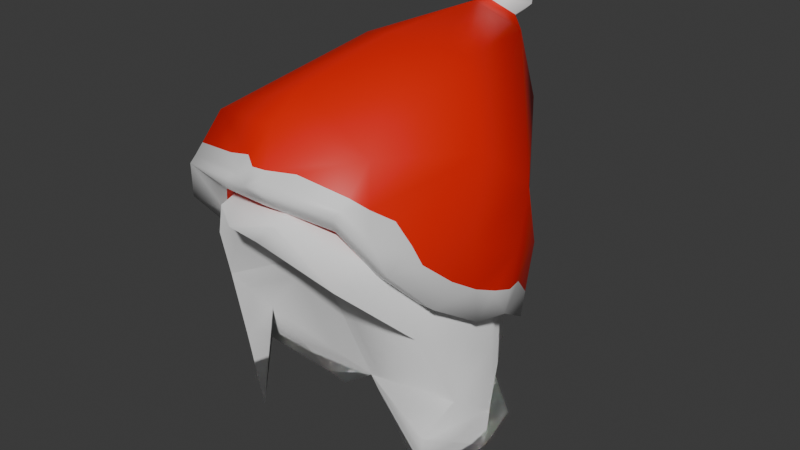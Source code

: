 # Source: girlHair1.blend  (saved by Blender 4.0.36; exported with 4.5.12 LTS)
import bpy
from mathutils import Matrix  # noqa: F401  (used for matrix-valued properties, if any)

bpy.ops.wm.read_factory_settings(use_empty=True)
scene = bpy.context.scene
scene.name = 'Scene'

# ---- collections
col_collection = bpy.data.collections.new('Collection'); scene.collection.children.link(col_collection)

# ---- materials (node trees are filled in below, after node groups)
mat_hair = bpy.data.materials.new('hair')
mat_hair.use_transparent_shadow = False
mat_hair.diffuse_color = (1.0, 1.0, 1.0, 1.0)
mat_hat_white = bpy.data.materials.new('hat_white')
mat_hat_white.use_transparent_shadow = False
mat_hat_red = bpy.data.materials.new('hat_red')
mat_hat_red.use_transparent_shadow = False

# ---- material node trees
mat_hair.use_nodes = True; mat_hair.node_tree.nodes.clear()
_N = mat_hair.node_tree.nodes; _L = mat_hair.node_tree.links
n0 = _N.new('ShaderNodeBsdfPrincipled'); n0.name = 'Principled BSDF'; n0.location = (10, 300)
n0.inputs[0].default_value = (1.0, 1.0, 1.0, 1.0)
n0.inputs[1].default_value = 1.0
n0.inputs[2].default_value = 1.0
n1 = _N.new('ShaderNodeOutputMaterial'); n1.name = 'Material Output'; n1.location = (320, 270)
_L.new(n0.outputs[0], n1.inputs[0])
n1.is_active_output = True
mat_hat_white.use_nodes = True; mat_hat_white.node_tree.nodes.clear()
_N = mat_hat_white.node_tree.nodes; _L = mat_hat_white.node_tree.links
n0 = _N.new('ShaderNodeBsdfPrincipled'); n0.name = 'Principled BSDF'; n0.location = (10, 300)
n1 = _N.new('ShaderNodeOutputMaterial'); n1.name = 'Material Output'; n1.location = (320, 270)
n2 = _N.new('ShaderNodeMix'); n2.name = 'Mix'; n2.location = (-340, 210)
n2.label = 'Color Factor'
n2.data_type = 'RGBA'
n2.blend_type = 'MULTIPLY'
n2.inputs[0].default_value = 1.0
n2.inputs[7].default_value = (0.8, 0.8, 0.8, 1.0)
n3 = _N.new('ShaderNodeVertexColor'); n3.name = 'Color Attribute'; n3.location = (-650, -30)
_L.new(n0.outputs[0], n1.inputs[0])
_L.new(n2.outputs[2], n0.inputs[0])
_L.new(n3.outputs[0], n2.inputs[6])
n1.is_active_output = True
mat_hat_red.use_nodes = True; mat_hat_red.node_tree.nodes.clear()
_N = mat_hat_red.node_tree.nodes; _L = mat_hat_red.node_tree.links
n0 = _N.new('ShaderNodeBsdfPrincipled'); n0.name = 'Principled BSDF'; n0.location = (10, 300)
n1 = _N.new('ShaderNodeOutputMaterial'); n1.name = 'Material Output'; n1.location = (320, 270)
n2 = _N.new('ShaderNodeMix'); n2.name = 'Mix'; n2.location = (-340, 210)
n2.label = 'Color Factor'
n2.data_type = 'RGBA'
n2.blend_type = 'MULTIPLY'
n2.inputs[0].default_value = 1.0
n2.inputs[7].default_value = (0.8001, 0.008581, 0.0, 1.0)
n3 = _N.new('ShaderNodeVertexColor'); n3.name = 'Color Attribute'; n3.location = (-650, -30)
_L.new(n0.outputs[0], n1.inputs[0])
_L.new(n2.outputs[2], n0.inputs[0])
_L.new(n3.outputs[0], n2.inputs[6])
n1.is_active_output = True

# ---- world
world_world = bpy.data.worlds.new('World'); scene.world = world_world
world_world.use_nodes = True; world_world.node_tree.nodes.clear()
_N = world_world.node_tree.nodes; _L = world_world.node_tree.links
n0 = _N.new('ShaderNodeOutputWorld'); n0.name = 'World Output'; n0.location = (300, 300)
n1 = _N.new('ShaderNodeBackground'); n1.name = 'Background'; n1.location = (10, 300)
n1.inputs[0].default_value = (0.05088, 0.05088, 0.05088, 1.0)
_L.new(n1.outputs[0], n0.inputs[0])
n0.is_active_output = True
world_world.color = (0.05088, 0.05088, 0.05088)
world_world.use_sun_shadow = False
world_world.sun_shadow_jitter_overblur = 0.0

# ---- meshes
me_cube_001 = bpy.data.meshes.new('Cube.001')
me_cube_001.from_pydata([(-0.07543, -0.00951, 0.8197), (-0.09402, 0.01091, 0.8488), (-0.0986, 0.01502, 0.8025), (0.003088, -0.01669, 0.9932), (0.02759, 0.0387, 0.976), (0.003088, 0.03935, 0.9856), (-0.001345, -0.08465, 0.9522), (0.01588, -0.08558, 0.9681), (-0.02068, -0.08763, 0.9571), (-0.0497, 0.07246, 0.7768), (0.01216, -0.001667, 0.8218), (-0.0449, 0.03347, 0.7705), (-0.04561, 0.07399, 0.8124), (0.006981, 0.09918, 0.7779), (-0.04051, -0.06374, 0.9384), (-0.04569, -0.07147, 0.9575), (-0.06062, -0.06191, 0.93), (0.04105, 0.07155, 0.9296), (0.0002305, 0.09744, 0.8834), (0.003088, 0.07522, 0.944), (-0.07823, 0.04616, 0.7894), (0.05313, -0.07837, 0.9354), (0.05192, -0.05463, 0.9595), (-0.07644, 0.03708, 0.8255), (-0.09626, 0.01492, 0.8913), (-0.06533, 0.06154, 0.8863), (-0.03968, 0.06214, 0.9421), (-0.08245, 0.03227, 0.9151), (-0.07032, 0.03098, 0.9473), (-0.0671, -0.001173, 0.9586), (-0.04835, 0.08325, 0.8733), (0.00686, 0.09524, 0.8473), (0.04467, 0.08608, 0.8109), (0.08337, 0.03339, 0.7772), (0.07421, 0.07422, 0.7765), (0.0747, 0.0499, 0.8453), (0.0861, -0.00984, 0.8802), (0.08558, -0.006812, 0.836), (0.07613, -0.02165, 0.9323), (0.05452, -0.0113, 0.9695), (0.06465, -0.04168, 0.9508), (-0.04687, -0.0113, 0.975), (0.08501, 0.03251, 0.8938), (0.06455, 0.07144, 0.8738), (0.03219, 0.07217, 0.7899), (0.0003241, 0.1128, 0.8201), (0.07023, 0.01514, 0.9417), (-0.07007, -0.04696, 0.89), (-0.03555, 0.0444, 0.9719), (0.08194, 0.03873, 0.8031), (0.06163, 0.08092, 0.8331), (-0.02316, -0.006691, 0.8119), (-0.03387, -0.04527, 0.8766), (-0.05633, -0.04878, 0.8487), (-0.06059, -0.03394, 0.7816), (-0.07764, -0.03637, 0.9028), (0.06822, -0.0164, 0.8039), (0.00884, -0.04762, 0.9314), (0.06441, -0.007294, 0.7572), (-0.06918, 0.06449, 0.9063), (-0.05878, 0.07637, 0.9067), (-0.07954, -0.02654, 0.8534), (0.07748, -0.03559, 0.8933), (0.09001, -0.03414, 0.9182), (-0.009312, -0.07604, 0.9728), (0.09457, 0.003464, 0.8938), (0.08084, -0.06437, 0.9502), (0.05961, -0.07706, 0.9889), (0.01171, -0.08854, 0.9962), (0.0978, 0.02761, 0.8899), (0.05344, 0.09457, 0.8486), (0.08481, 0.06609, 0.8643), (0.0004657, -0.09333, 0.9919), (-0.04407, -0.0674, 0.9675), (0.0004657, 0.1074, 0.8407), (-0.08908, -0.03414, 0.9182), (-0.09364, 0.003464, 0.8938), (0.01024, -0.07604, 0.9728), (-0.07991, -0.06437, 0.9502), (-0.05867, -0.07706, 0.9889), (-0.01078, -0.08854, 0.9962), (-0.09687, 0.02761, 0.8899), (-0.05251, 0.09457, 0.8486), (-0.08387, 0.06609, 0.8643), (0.045, -0.0674, 0.9675), (-0.06458, 0.04735, 0.8738), (-0.04039, 0.06931, 0.8617), (0.05821, -0.0827, 0.9857), (-0.0746, 0.01767, 0.8935), (0.01314, -0.09391, 0.9927), (-0.07056, -0.06839, 0.9705), (-0.05728, -0.0827, 0.9857), (-0.06152, -0.05326, 0.94), (-0.07211, -0.0009503, 0.8966), (-0.0686, -0.02995, 0.9154), (0.0004657, 0.07917, 0.8556), (0.0004657, -0.0756, 0.9722), (0.06551, 0.04735, 0.8738), (0.07149, -0.06839, 0.9705), (0.04132, 0.06931, 0.8617), (0.07553, 0.01767, 0.8935), (0.06245, -0.05326, 0.94), (-0.01221, -0.09391, 0.9927), (0.07304, -0.0009503, 0.8966), (0.06953, -0.02995, 0.9154), (-0.0008501, 0.1518, 1.031), (0.0005867, 0.1659, 1.028), (-0.003417, 0.1366, 1.064), (0.02644, 0.1491, 1.047), (-0.02911, 0.1544, 1.045), (0.001348, 0.177, 1.042), (-0.001604, 0.1554, 1.069), (0.02007, 0.1606, 1.054), (-0.0209, 0.1645, 1.052), (0.001167, 0.1812, 1.06), (9.183e-05, 0.1733, 1.069), (0.0112, 0.1758, 1.064), (-0.01001, 0.1778, 1.064), (0.07078, 0.08743, 0.8717), (0.09162, 0.05048, 0.9008), (0.08448, 0.07059, 0.8816), (-0.06563, -0.06206, 0.9883), (-0.08063, -0.05056, 0.9586), (0.02788, 0.1098, 0.8603), (-0.006671, -0.0818, 1.005), (0.0945, 0.0005534, 0.9182), (0.05315, 0.1021, 0.8606), (0.0004657, -0.08581, 1.001), (0.07447, -0.04995, 0.9768), (-0.09437, 0.01454, 0.9048), (0.06715, -0.06282, 0.9862), (0.009426, -0.08479, 1.001), (-0.07243, -0.05684, 0.9744), (-0.0902, -0.02627, 0.9257), (-0.05889, -0.07085, 0.9948), (-0.09293, -0.004166, 0.9162), (-0.03514, -0.04719, 0.9711), (0.08497, 0.01498, 0.9989), (0.06039, -0.05414, 1.011), (-0.00735, -0.0541, 0.9753), (-0.009312, -0.07604, 0.9728), (0.0004657, -0.04492, 1.036), (0.0004657, -0.07006, 1.02), (-0.0007493, 0.1488, 1.02), (-0.004067, 0.1245, 1.049), (0.03022, 0.132, 1.034), (0.05264, 0.115, 0.8813), (0.0004657, 0.1261, 0.8728), (0.05155, 0.1202, 0.9266), (0.04646, 0.05185, 1.039), (0.006124, 0.02713, 1.052), (0.09442, -0.003009, 0.948), (0.097, 0.04028, 0.9304), (0.08861, 0.06119, 0.9635), (0.08386, 0.07916, 0.9146), (0.0004657, 0.1254, 0.9928), (0.04735, 0.1254, 0.9928), (0.0004657, 0.1202, 0.9266), (-0.04407, -0.0674, 0.9675), (-0.08404, 0.01498, 0.9989), (0.01024, -0.07604, 0.9728), (-0.05946, -0.05414, 1.011), (-0.03523, 0.1383, 1.032), (-0.05171, 0.115, 0.8813), (-0.05062, 0.1202, 0.9266), (-0.03421, 0.05185, 1.039), (-0.09349, -0.003009, 0.948), (-0.09607, 0.04028, 0.9304), (-0.08768, 0.06119, 0.9635), (-0.08293, 0.07916, 0.9146), (-0.04642, 0.1254, 0.9928), (0.045, -0.0674, 0.9675), (-0.06458, 0.04735, 0.8738), (-0.04039, 0.06931, 0.8617), (-0.0746, 0.01767, 0.8935), (-0.06152, -0.05326, 0.94), (-0.07211, -0.0009503, 0.8966), (-0.0686, -0.02995, 0.9154), (0.0004657, 0.07917, 0.8556), (0.0004657, -0.0756, 0.9722), (0.06551, 0.04735, 0.8738), (0.04132, 0.06931, 0.8617), (0.07553, 0.01767, 0.8935), (0.06245, -0.05326, 0.94), (0.07304, -0.0009503, 0.8966), (0.06953, -0.02995, 0.9154), (-0.00294, 0.1365, 1.05), (0.01866, 0.1413, 1.04), (-0.02257, 0.1452, 1.039), (0.008282, -0.0541, 0.9753), (0.03607, -0.04719, 0.9711), (-0.05153, 0.04454, 0.8962), (-0.03219, 0.0621, 0.8865), (-0.05954, 0.02081, 0.912), (-0.04908, -0.03589, 0.9491), (-0.05755, 0.005928, 0.9144), (-0.05474, -0.01726, 0.9294), (0.0004657, 0.06998, 0.8817), (0.0004657, -0.05374, 0.9749), (0.05246, 0.04454, 0.8962), (0.03312, 0.0621, 0.8865), (0.06047, 0.02081, 0.912), (0.05002, -0.03589, 0.9491), (0.05848, 0.005928, 0.9144), (0.05567, -0.01726, 0.9294), (-0.08391, -0.04626, 0.9495), (-0.09184, 0.04623, 0.8988), (-0.02529, -0.07829, 1.0), (-0.02756, 0.1094, 0.86), (0.08615, -0.04039, 0.9493), (0.092, -0.02013, 0.9316), (-0.09661, 0.03178, 0.9032), (-0.08356, 0.07042, 0.8809), (0.0004657, 0.1156, 0.8548), (0.0975, 0.0324, 0.9052), (-0.05217, 0.1033, 0.8625), (-0.09358, 0.001186, 0.9129), (-0.06981, 0.08749, 0.8717), (0.09561, 0.01917, 0.9094), (0.0598, -0.07135, 0.9943), (0.02705, -0.0777, 1.001), (0.08186, -0.04478, 0.9622)], [], [(0, 1, 2), (3, 4, 5), (6, 7, 8), (9, 10, 11), (12, 13, 9), (14, 15, 16), (17, 18, 19), (2, 20, 11), (7, 21, 22), (11, 20, 9), (20, 23, 12), (24, 25, 23), (26, 27, 28), (24, 16, 29), (30, 18, 31), (32, 33, 34), (35, 36, 37), (14, 8, 15), (38, 39, 40), (22, 3, 7), (21, 40, 22), (15, 3, 41), (17, 42, 43), (4, 19, 5), (44, 33, 10), (31, 32, 45), (21, 38, 40), (17, 4, 46), (16, 47, 14), (48, 19, 26), (49, 50, 35), (28, 48, 26), (29, 28, 24), (46, 4, 39), (51, 52, 0), (12, 31, 45), (53, 0, 54), (1, 55, 24), (48, 29, 41), (56, 33, 49), (28, 27, 24), (23, 1, 24), (40, 39, 22), (27, 25, 24), (6, 57, 21), (10, 37, 57), (10, 56, 37), (10, 33, 58), (47, 57, 14), (10, 9, 44), (11, 10, 2), (51, 2, 10), (2, 23, 20), (41, 16, 15), (26, 59, 27), (9, 20, 12), (32, 13, 45), (25, 60, 30), (14, 57, 6), (37, 49, 35), (15, 8, 7), (29, 16, 41), (0, 61, 1), (23, 30, 12), (10, 52, 51), (13, 44, 9), (13, 34, 44), (0, 52, 54), (24, 55, 16), (47, 61, 53), (62, 57, 37), (52, 53, 54), (62, 36, 38), (21, 57, 62), (48, 3, 5), (60, 59, 26), (60, 19, 18), (27, 59, 25), (43, 31, 18), (43, 35, 50), (42, 38, 36), (3, 39, 4), (12, 45, 13), (17, 43, 18), (7, 6, 21), (30, 60, 18), (32, 49, 33), (35, 42, 36), (14, 6, 8), (38, 46, 39), (22, 39, 3), (15, 7, 3), (17, 46, 42), (4, 17, 19), (44, 34, 33), (31, 50, 32), (21, 62, 38), (16, 55, 47), (48, 5, 19), (49, 32, 50), (12, 30, 31), (53, 61, 0), (1, 61, 55), (48, 28, 29), (56, 58, 33), (10, 58, 56), (47, 52, 57), (51, 0, 2), (2, 1, 23), (32, 34, 13), (25, 59, 60), (37, 56, 49), (23, 25, 30), (10, 57, 52), (47, 55, 61), (52, 47, 53), (62, 37, 36), (48, 41, 3), (60, 26, 19), (43, 50, 31), (43, 42, 35), (42, 46, 38), (66, 63, 210), (66, 210, 209), (65, 218, 125), (69, 214, 218), (69, 218, 65), (72, 89, 68), (67, 219, 220), (67, 220, 68), (71, 118, 120), (63, 65, 125), (63, 125, 210), (69, 71, 120), (69, 120, 119), (78, 205, 133), (78, 133, 75), (76, 216, 129), (81, 76, 129), (81, 129, 211), (72, 80, 102), (79, 80, 207), (79, 207, 134), (83, 212, 217), (76, 75, 133), (133, 135, 216), (133, 216, 76), (81, 206, 212), (81, 212, 83), (98, 67, 87), (67, 68, 89), (90, 91, 79), (79, 102, 80), (87, 66, 98), (89, 87, 67), (91, 90, 78), (102, 79, 91), (187, 105, 106), (187, 106, 108), (186, 187, 108), (186, 108, 107), (106, 109, 113), (106, 113, 110), (109, 107, 111), (109, 111, 113), (188, 186, 107), (188, 107, 109), (105, 188, 109), (105, 109, 106), (111, 112, 116), (111, 116, 115), (110, 113, 117), (110, 117, 114), (107, 108, 112), (107, 112, 111), (108, 106, 110), (108, 110, 112), (114, 115, 116), (114, 117, 115), (112, 110, 114), (112, 114, 116), (113, 111, 115), (113, 115, 117), (69, 65, 103), (69, 103, 100), (82, 74, 95), (82, 95, 86), (89, 72, 96), (89, 96, 77), (78, 75, 94), (78, 94, 92), (81, 83, 85), (81, 85, 88), (91, 78, 92), (91, 92, 73), (70, 71, 97), (70, 97, 99), (63, 66, 101), (63, 101, 104), (102, 91, 73), (102, 73, 64), (71, 69, 100), (71, 100, 97), (65, 63, 104), (65, 104, 103), (72, 102, 64), (72, 64, 96), (83, 82, 86), (83, 86, 85), (87, 89, 77), (87, 77, 84), (66, 87, 84), (66, 84, 101), (74, 70, 99), (74, 99, 95), (76, 81, 88), (76, 88, 93), (93, 94, 75), (93, 75, 76), (126, 118, 71), (126, 71, 70), (132, 122, 78), (132, 78, 90), (128, 130, 98), (220, 131, 68), (213, 123, 70), (213, 70, 74), (209, 221, 66), (215, 208, 82), (211, 206, 81), (130, 219, 67), (130, 67, 98), (131, 127, 72), (131, 72, 68), (217, 215, 82), (217, 82, 83), (121, 132, 90), (124, 207, 80), (208, 213, 74), (208, 74, 82), (122, 205, 78), (221, 128, 98), (221, 98, 66), (134, 121, 90), (134, 90, 79), (127, 124, 80), (127, 80, 72), (123, 126, 70), (119, 214, 69), (137, 138, 130), (137, 130, 128), (138, 141, 142), (162, 144, 186), (162, 186, 188), (137, 128, 221), (146, 147, 148), (138, 219, 130), (138, 142, 131), (138, 131, 220), (138, 149, 150), (153, 145, 137), (153, 154, 148), (148, 155, 156), (147, 146, 126), (147, 126, 123), (148, 154, 146), (153, 148, 156), (148, 147, 157), (149, 138, 137), (149, 137, 145), (149, 145, 144), (156, 143, 145), (153, 156, 145), (141, 138, 150), (150, 149, 144), (143, 156, 155), (155, 148, 157), (142, 127, 131), (147, 123, 213), (146, 118, 126), (154, 152, 214), (154, 214, 119), (153, 137, 151), (151, 137, 221), (151, 221, 209), (152, 153, 151), (152, 154, 153), (159, 132, 121), (159, 121, 161), (161, 142, 141), (145, 143, 105), (145, 105, 187), (159, 122, 132), (163, 164, 147), (161, 121, 134), (161, 207, 124), (161, 124, 142), (161, 150, 165), (168, 159, 162), (168, 164, 169), (164, 170, 155), (147, 208, 215), (147, 215, 163), (164, 163, 169), (168, 170, 164), (164, 157, 147), (165, 159, 161), (165, 162, 159), (165, 144, 162), (170, 162, 143), (168, 162, 170), (141, 150, 161), (150, 144, 165), (143, 155, 170), (155, 157, 164), (142, 124, 127), (147, 213, 208), (163, 215, 217), (169, 206, 211), (169, 211, 167), (168, 166, 159), (166, 205, 122), (166, 122, 159), (167, 166, 168), (167, 168, 169), (143, 162, 188), (143, 188, 105), (144, 145, 187), (144, 187, 186), (172, 173, 192), (172, 192, 191), (175, 177, 196), (175, 196, 194), (180, 182, 201), (180, 201, 199), (173, 178, 197), (173, 197, 192), (171, 160, 189), (171, 189, 190), (140, 158, 136), (140, 136, 139), (179, 140, 139), (179, 139, 198), (183, 171, 190), (183, 190, 202), (178, 181, 200), (178, 200, 197), (184, 185, 204), (184, 204, 203), (158, 175, 194), (158, 194, 136), (181, 180, 199), (181, 199, 200), (160, 179, 198), (160, 198, 189), (182, 184, 203), (182, 203, 201), (174, 172, 191), (174, 191, 193), (185, 183, 202), (185, 202, 204), (195, 176, 174), (195, 174, 193), (196, 177, 176), (196, 176, 195), (220, 219, 138), (211, 129, 167), (134, 207, 161), (216, 135, 166), (135, 133, 166), (119, 120, 154), (129, 216, 166), (129, 166, 167), (217, 212, 169), (217, 169, 163), (133, 205, 166), (218, 214, 152), (212, 206, 169), (210, 125, 151), (125, 218, 152), (125, 152, 151), (120, 118, 146), (120, 146, 154), (209, 210, 151)])
me_cube_001.polygons.foreach_set('use_smooth', [True] * 384)
me_cube_001.polygons.foreach_set('material_index', [0, 0, 0, 0, 0, 0, 0, 0, 0, 0, 0, 0, 0, 0, 0, 0, 0, 0, 0, 0, 0, 0, 0, 0, 0, 0, 0, 0, 0, 0, 0, 0, 0, 0, 0, 0, 0, 0, 0, 0, 0, 0, 0, 0, 0, 0, 0, 0, 0, 0, 0, 0, 0, 0, 0, 0, 0, 0, 0, 0, 0, 0, 0, 0, 0, 0, 0, 0, 0, 0, 0, 0, 0, 0, 0, 0, 0, 0, 0, 0, 0, 0, 0, 0, 0, 0, 0, 0, 0, 0, 0, 0, 0, 0, 0, 0, 0, 0, 0, 0, 0, 0, 0, 0, 0, 0, 0, 0, 0, 0, 0, 0, 0, 0, 0, 0, 0, 0, 0, 0, 0, 0, 1, 1, 1, 1, 1, 1, 1, 1, 1, 1, 1, 1, 1, 1, 1, 1, 1, 1, 1, 1, 1, 1, 1, 1, 1, 1, 1, 1, 1, 1, 1, 1, 1, 1, 1, 1, 1, 1, 1, 1, 1, 1, 1, 1, 1, 1, 1, 1, 1, 1, 1, 1, 1, 1, 1, 1, 1, 1, 1, 1, 1, 1, 1, 1, 1, 1, 1, 1, 1, 1, 1, 1, 1, 1, 1, 1, 1, 1, 1, 1, 1, 1, 1, 1, 1, 1, 1, 1, 1, 1, 1, 1, 1, 1, 1, 1, 1, 1, 1, 1, 1, 1, 1, 1, 1, 1, 1, 1, 1, 1, 1, 1, 1, 1, 1, 1, 1, 1, 1, 1, 1, 1, 1, 1, 1, 1, 1, 2, 2, 2, 2, 2, 2, 2, 2, 2, 2, 2, 2, 2, 2, 2, 2, 2, 2, 2, 2, 2, 2, 2, 2, 2, 2, 2, 2, 2, 2, 2, 2, 2, 2, 2, 2, 2, 2, 2, 2, 2, 2, 2, 2, 2, 2, 2, 2, 2, 2, 2, 2, 2, 2, 2, 2, 2, 2, 2, 2, 2, 2, 2, 2, 2, 2, 2, 2, 2, 2, 2, 2, 2, 2, 2, 2, 2, 2, 2, 2, 2, 2, 2, 2, 2, 2, 2, 2, 2, 2, 2, 2, 2, 2, 2, 2, 2, 2, 2, 2, 2, 2, 2, 2, 2, 2, 2, 2, 2, 2, 2, 2, 2, 2, 2, 2, 2, 2, 2, 2, 2, 2, 2, 2, 2, 2, 2, 2, 2, 2, 2, 2, 2, 2, 2])
_ca = me_cube_001.color_attributes.new('Col', 'BYTE_COLOR', 'CORNER')
_ca.data.foreach_set('color', [1.0, 1.0, 1.0, 1.0, 1.0, 1.0, 1.0, 1.0, 1.0, 1.0, 1.0, 1.0, 1.0, 1.0, 1.0, 1.0, 1.0, 1.0, 1.0, 1.0, 1.0, 1.0, 1.0, 1.0, 1.0, 1.0, 1.0, 1.0, 1.0, 1.0, 1.0, 1.0, 1.0, 1.0, 1.0, 1.0, 1.0, 1.0, 1.0, 1.0, 1.0, 1.0, 1.0, 1.0, 1.0, 1.0, 1.0, 1.0, 1.0, 1.0, 1.0, 1.0, 1.0, 1.0, 1.0, 1.0, 1.0, 1.0, 1.0, 1.0, 1.0, 1.0, 1.0, 1.0, 1.0, 1.0, 1.0, 1.0, 1.0, 1.0, 1.0, 1.0, 1.0, 1.0, 1.0, 1.0, 1.0, 1.0, 1.0, 1.0, 1.0, 1.0, 1.0, 1.0, 1.0, 1.0, 1.0, 1.0, 1.0, 1.0, 1.0, 1.0, 1.0, 1.0, 1.0, 1.0, 1.0, 1.0, 1.0, 1.0, 1.0, 1.0, 1.0, 1.0, 1.0, 1.0, 1.0, 1.0, 1.0, 1.0, 1.0, 1.0, 1.0, 1.0, 1.0, 1.0, 1.0, 1.0, 1.0, 1.0, 1.0, 1.0, 1.0, 1.0, 1.0, 1.0, 1.0, 1.0, 1.0, 1.0, 1.0, 1.0, 1.0, 1.0, 1.0, 1.0, 1.0, 1.0, 1.0, 1.0, 1.0, 1.0, 1.0, 1.0, 1.0, 1.0, 1.0, 1.0, 1.0, 1.0, 1.0, 1.0, 1.0, 1.0, 1.0, 1.0, 1.0, 1.0, 1.0, 1.0, 1.0, 1.0, 1.0, 1.0, 1.0, 1.0, 1.0, 1.0, 1.0, 1.0, 1.0, 1.0, 1.0, 1.0, 1.0, 1.0, 1.0, 1.0, 1.0, 1.0, 1.0, 1.0, 1.0, 1.0, 1.0, 1.0, 1.0, 1.0, 1.0, 1.0, 1.0, 1.0, 1.0, 1.0, 1.0, 1.0, 1.0, 1.0, 1.0, 1.0, 1.0, 1.0, 1.0, 1.0, 1.0, 1.0, 1.0, 1.0, 1.0, 1.0, 1.0, 1.0, 1.0, 1.0, 1.0, 1.0, 1.0, 1.0, 1.0, 1.0, 1.0, 1.0, 1.0, 1.0, 1.0, 1.0, 1.0, 1.0, 1.0, 1.0, 1.0, 1.0, 1.0, 1.0, 1.0, 1.0, 1.0, 1.0, 1.0, 1.0, 1.0, 1.0, 1.0, 1.0, 1.0, 1.0, 1.0, 1.0, 1.0, 1.0, 1.0, 1.0, 1.0, 1.0, 1.0, 1.0, 1.0, 1.0, 1.0, 1.0, 1.0, 1.0, 1.0, 1.0, 1.0, 1.0, 1.0, 1.0, 1.0, 1.0, 1.0, 1.0, 1.0, 1.0, 1.0, 1.0, 1.0, 1.0, 1.0, 1.0, 1.0, 1.0, 1.0, 1.0, 1.0, 1.0, 1.0, 1.0, 1.0, 1.0, 1.0, 1.0, 1.0, 1.0, 1.0, 1.0, 1.0, 1.0, 1.0, 1.0, 1.0, 1.0, 1.0, 1.0, 1.0, 1.0, 1.0, 1.0, 1.0, 1.0, 1.0, 1.0, 1.0, 1.0, 1.0, 1.0, 1.0, 1.0, 1.0, 1.0, 1.0, 1.0, 1.0, 1.0, 1.0, 1.0, 1.0, 1.0, 1.0, 1.0, 1.0, 1.0, 1.0, 1.0, 1.0, 1.0, 1.0, 1.0, 1.0, 1.0, 1.0, 1.0, 1.0, 1.0, 1.0, 1.0, 1.0, 1.0, 1.0, 1.0, 1.0, 1.0, 1.0, 1.0, 1.0, 1.0, 1.0, 1.0, 1.0, 1.0, 1.0, 1.0, 1.0, 1.0, 1.0, 1.0, 1.0, 1.0, 1.0, 1.0, 1.0, 1.0, 1.0, 1.0, 1.0, 1.0, 1.0, 1.0, 1.0, 1.0, 1.0, 1.0, 1.0, 1.0, 1.0, 1.0, 1.0, 1.0, 1.0, 1.0, 1.0, 1.0, 1.0, 1.0, 1.0, 1.0, 1.0, 1.0, 1.0, 1.0, 1.0, 1.0, 1.0, 1.0, 1.0, 1.0, 1.0, 1.0, 1.0, 1.0, 1.0, 1.0, 1.0, 1.0, 1.0, 1.0, 1.0, 1.0, 1.0, 1.0, 1.0, 1.0, 1.0, 1.0, 1.0, 1.0, 1.0, 1.0, 1.0, 1.0, 1.0, 1.0, 1.0, 1.0, 1.0, 1.0, 1.0, 1.0, 1.0, 1.0, 1.0, 1.0, 1.0, 1.0, 1.0, 1.0, 1.0, 1.0, 1.0, 1.0, 1.0, 1.0, 1.0, 1.0, 1.0, 1.0, 1.0, 1.0, 1.0, 1.0, 1.0, 1.0, 1.0, 1.0, 1.0, 1.0, 1.0, 1.0, 1.0, 1.0, 1.0, 1.0, 1.0, 1.0, 1.0, 1.0, 1.0, 1.0, 1.0, 1.0, 1.0, 1.0, 1.0, 1.0, 1.0, 1.0, 1.0, 1.0, 1.0, 1.0, 1.0, 1.0, 1.0, 1.0, 1.0, 1.0, 1.0, 1.0, 1.0, 1.0, 1.0, 1.0, 1.0, 1.0, 1.0, 1.0, 1.0, 1.0, 1.0, 1.0, 1.0, 1.0, 1.0, 1.0, 1.0, 1.0, 1.0, 1.0, 1.0, 1.0, 1.0, 1.0, 1.0, 1.0, 1.0, 1.0, 1.0, 1.0, 1.0, 1.0, 1.0, 1.0, 1.0, 1.0, 1.0, 1.0, 1.0, 1.0, 1.0, 1.0, 1.0, 1.0, 1.0, 1.0, 1.0, 1.0, 1.0, 1.0, 1.0, 1.0, 1.0, 1.0, 1.0, 1.0, 1.0, 1.0, 1.0, 1.0, 1.0, 1.0, 1.0, 1.0, 1.0, 1.0, 1.0, 1.0, 1.0, 1.0, 1.0, 1.0, 1.0, 1.0, 1.0, 1.0, 1.0, 1.0, 1.0, 1.0, 1.0, 1.0, 1.0, 1.0, 1.0, 1.0, 1.0, 1.0, 1.0, 1.0, 1.0, 1.0, 1.0, 1.0, 1.0, 1.0, 1.0, 1.0, 1.0, 1.0, 1.0, 1.0, 1.0, 1.0, 1.0, 1.0, 1.0, 1.0, 1.0, 1.0, 1.0, 1.0, 1.0, 1.0, 1.0, 1.0, 1.0, 1.0, 1.0, 1.0, 1.0, 1.0, 1.0, 1.0, 1.0, 1.0, 1.0, 1.0, 1.0, 1.0, 1.0, 1.0, 1.0, 1.0, 1.0, 1.0, 1.0, 1.0, 1.0, 1.0, 1.0, 1.0, 1.0, 1.0, 1.0, 1.0, 1.0, 1.0, 1.0, 1.0, 1.0, 1.0, 1.0, 1.0, 1.0, 1.0, 1.0, 1.0, 1.0, 1.0, 1.0, 1.0, 1.0, 1.0, 1.0, 1.0, 1.0, 1.0, 1.0, 1.0, 1.0, 1.0, 1.0, 1.0, 1.0, 1.0, 1.0, 1.0, 1.0, 1.0, 1.0, 1.0, 1.0, 1.0, 1.0, 1.0, 1.0, 1.0, 1.0, 1.0, 1.0, 1.0, 1.0, 1.0, 1.0, 1.0, 1.0, 1.0, 1.0, 1.0, 1.0, 1.0, 1.0, 1.0, 1.0, 1.0, 1.0, 1.0, 1.0, 1.0, 1.0, 1.0, 1.0, 1.0, 1.0, 1.0, 1.0, 1.0, 1.0, 1.0, 1.0, 1.0, 1.0, 1.0, 1.0, 1.0, 1.0, 1.0, 1.0, 1.0, 1.0, 1.0, 1.0, 1.0, 1.0, 1.0, 1.0, 1.0, 1.0, 1.0, 1.0, 1.0, 1.0, 1.0, 1.0, 1.0, 1.0, 1.0, 1.0, 1.0, 1.0, 1.0, 1.0, 1.0, 1.0, 1.0, 1.0, 1.0, 1.0, 1.0, 1.0, 1.0, 1.0, 1.0, 1.0, 1.0, 1.0, 1.0, 1.0, 1.0, 1.0, 1.0, 1.0, 1.0, 1.0, 1.0, 1.0, 1.0, 1.0, 1.0, 1.0, 1.0, 1.0, 1.0, 1.0, 1.0, 1.0, 1.0, 1.0, 1.0, 1.0, 1.0, 1.0, 1.0, 1.0, 1.0, 1.0, 1.0, 1.0, 1.0, 1.0, 1.0, 1.0, 1.0, 1.0, 1.0, 1.0, 1.0, 1.0, 1.0, 1.0, 1.0, 1.0, 1.0, 1.0, 1.0, 1.0, 1.0, 1.0, 1.0, 1.0, 1.0, 1.0, 1.0, 1.0, 1.0, 1.0, 1.0, 1.0, 1.0, 1.0, 1.0, 1.0, 1.0, 1.0, 1.0, 1.0, 1.0, 1.0, 1.0, 1.0, 1.0, 1.0, 1.0, 1.0, 1.0, 1.0, 1.0, 1.0, 1.0, 1.0, 1.0, 1.0, 1.0, 1.0, 1.0, 1.0, 1.0, 1.0, 1.0, 1.0, 1.0, 1.0, 1.0, 1.0, 1.0, 1.0, 1.0, 1.0, 1.0, 1.0, 1.0, 1.0, 1.0, 1.0, 1.0, 1.0, 1.0, 1.0, 1.0, 1.0, 1.0, 1.0, 1.0, 1.0, 1.0, 1.0, 1.0, 1.0, 1.0, 1.0, 1.0, 1.0, 1.0, 1.0, 1.0, 1.0, 1.0, 1.0, 1.0, 1.0, 1.0, 1.0, 1.0, 1.0, 1.0, 1.0, 1.0, 1.0, 1.0, 1.0, 1.0, 1.0, 1.0, 1.0, 1.0, 1.0, 1.0, 1.0, 1.0, 1.0, 1.0, 1.0, 1.0, 1.0, 1.0, 1.0, 1.0, 1.0, 1.0, 1.0, 1.0, 1.0, 1.0, 1.0, 1.0, 1.0, 1.0, 1.0, 1.0, 1.0, 1.0, 1.0, 1.0, 1.0, 1.0, 1.0, 1.0, 1.0, 1.0, 1.0, 1.0, 1.0, 1.0, 1.0, 1.0, 1.0, 1.0, 1.0, 1.0, 1.0, 1.0, 1.0, 1.0, 1.0, 1.0, 1.0, 1.0, 1.0, 1.0, 1.0, 1.0, 1.0, 1.0, 1.0, 1.0, 1.0, 1.0, 1.0, 1.0, 1.0, 1.0, 1.0, 1.0, 1.0, 1.0, 1.0, 1.0, 1.0, 1.0, 1.0, 1.0, 1.0, 1.0, 1.0, 1.0, 1.0, 1.0, 1.0, 1.0, 1.0, 1.0, 1.0, 1.0, 1.0, 1.0, 1.0, 1.0, 1.0, 1.0, 1.0, 1.0, 1.0, 1.0, 1.0, 1.0, 1.0, 1.0, 1.0, 1.0, 1.0, 1.0, 1.0, 1.0, 1.0, 1.0, 1.0, 1.0, 1.0, 1.0, 1.0, 1.0, 1.0, 1.0, 1.0, 1.0, 1.0, 1.0, 1.0, 1.0, 1.0, 1.0, 1.0, 1.0, 1.0, 1.0, 1.0, 1.0, 1.0, 1.0, 1.0, 1.0, 1.0, 1.0, 1.0, 1.0, 1.0, 1.0, 1.0, 1.0, 1.0, 1.0, 1.0, 1.0, 1.0, 1.0, 1.0, 1.0, 1.0, 1.0, 1.0, 1.0, 1.0, 1.0, 1.0, 1.0, 1.0, 1.0, 1.0, 1.0, 1.0, 1.0, 1.0, 1.0, 1.0, 1.0, 1.0, 1.0, 1.0, 1.0, 1.0, 1.0, 1.0, 1.0, 1.0, 1.0, 1.0, 1.0, 1.0, 1.0, 1.0, 1.0, 1.0, 1.0, 1.0, 1.0, 1.0, 1.0, 1.0, 1.0, 1.0, 1.0, 1.0, 1.0, 1.0, 1.0, 1.0, 1.0, 1.0, 1.0, 1.0, 1.0, 1.0, 1.0, 1.0, 1.0, 1.0, 1.0, 1.0, 1.0, 1.0, 1.0, 1.0, 1.0, 1.0, 1.0, 1.0, 1.0, 1.0, 1.0, 1.0, 1.0, 1.0, 1.0, 1.0, 1.0, 1.0, 1.0, 1.0, 1.0, 1.0, 1.0, 1.0, 1.0, 1.0, 1.0, 1.0, 1.0, 1.0, 1.0, 1.0, 1.0, 1.0, 1.0, 1.0, 1.0, 1.0, 1.0, 1.0, 1.0, 1.0, 1.0, 1.0, 1.0, 1.0, 1.0, 1.0, 1.0, 1.0, 1.0, 1.0, 1.0, 1.0, 1.0, 1.0, 1.0, 1.0, 1.0, 1.0, 1.0, 1.0, 1.0, 1.0, 1.0, 1.0, 1.0, 1.0, 1.0, 1.0, 1.0, 1.0, 1.0, 1.0, 1.0, 1.0, 1.0, 1.0, 1.0, 1.0, 1.0, 1.0, 1.0, 1.0, 1.0, 1.0, 1.0, 1.0, 1.0, 1.0, 1.0, 1.0, 1.0, 1.0, 1.0, 1.0, 1.0, 1.0, 1.0, 1.0, 1.0, 1.0, 1.0, 1.0, 1.0, 1.0, 1.0, 1.0, 1.0, 1.0, 1.0, 1.0, 1.0, 1.0, 1.0, 1.0, 1.0, 1.0, 1.0, 1.0, 1.0, 1.0, 1.0, 1.0, 1.0, 1.0, 1.0, 1.0, 1.0, 1.0, 1.0, 1.0, 1.0, 1.0, 1.0, 1.0, 1.0, 1.0, 1.0, 1.0, 1.0, 1.0, 1.0, 1.0, 1.0, 1.0, 1.0, 1.0, 1.0, 1.0, 1.0, 1.0, 1.0, 1.0, 1.0, 1.0, 1.0, 1.0, 1.0, 1.0, 1.0, 1.0, 1.0, 1.0, 1.0, 1.0, 1.0, 1.0, 1.0, 1.0, 1.0, 1.0, 1.0, 1.0, 1.0, 1.0, 1.0, 1.0, 1.0, 1.0, 1.0, 1.0, 1.0, 1.0, 1.0, 1.0, 1.0, 1.0, 1.0, 1.0, 1.0, 1.0, 1.0, 1.0, 1.0, 1.0, 1.0, 1.0, 1.0, 1.0, 1.0, 1.0, 1.0, 1.0, 1.0, 1.0, 1.0, 1.0, 1.0, 1.0, 1.0, 1.0, 1.0, 1.0, 1.0, 1.0, 1.0, 1.0, 1.0, 1.0, 1.0, 1.0, 1.0, 1.0, 1.0, 1.0, 1.0, 1.0, 1.0, 1.0, 1.0, 1.0, 1.0, 1.0, 1.0, 1.0, 1.0, 1.0, 1.0, 1.0, 1.0, 1.0, 1.0, 1.0, 1.0, 1.0, 1.0, 1.0, 1.0, 1.0, 1.0, 1.0, 1.0, 1.0, 1.0, 1.0, 1.0, 1.0, 1.0, 1.0, 1.0, 1.0, 1.0, 1.0, 1.0, 1.0, 1.0, 1.0, 1.0, 1.0, 1.0, 1.0, 1.0, 1.0, 1.0, 1.0, 1.0, 1.0, 1.0, 1.0, 1.0, 1.0, 1.0, 1.0, 1.0, 1.0, 1.0, 1.0, 1.0, 1.0, 1.0, 1.0, 1.0, 1.0, 1.0, 1.0, 1.0, 1.0, 1.0, 1.0, 1.0, 1.0, 1.0, 1.0, 1.0, 1.0, 1.0, 1.0, 1.0, 1.0, 1.0, 1.0, 1.0, 1.0, 1.0, 1.0, 1.0, 1.0, 1.0, 1.0, 1.0, 1.0, 1.0, 1.0, 1.0, 1.0, 1.0, 1.0, 1.0, 1.0, 1.0, 1.0, 1.0, 1.0, 1.0, 1.0, 1.0, 1.0, 1.0, 1.0, 1.0, 1.0, 1.0, 1.0, 1.0, 1.0, 1.0, 1.0, 1.0, 1.0, 1.0, 1.0, 1.0, 1.0, 1.0, 1.0, 1.0, 1.0, 1.0, 1.0, 1.0, 1.0, 1.0, 1.0, 1.0, 1.0, 1.0, 1.0, 1.0, 1.0, 1.0, 1.0, 1.0, 1.0, 1.0, 1.0, 1.0, 1.0, 1.0, 1.0, 1.0, 1.0, 1.0, 1.0, 1.0, 1.0, 1.0, 1.0, 1.0, 1.0, 1.0, 1.0, 1.0, 1.0, 1.0, 1.0, 1.0, 1.0, 1.0, 1.0, 1.0, 1.0, 1.0, 1.0, 1.0, 1.0, 1.0, 1.0, 1.0, 1.0, 1.0, 1.0, 1.0, 1.0, 1.0, 1.0, 1.0, 1.0, 1.0, 1.0, 1.0, 1.0, 1.0, 1.0, 1.0, 1.0, 1.0, 1.0, 1.0, 1.0, 1.0, 1.0, 1.0, 1.0, 1.0, 1.0, 1.0, 1.0, 1.0, 1.0, 1.0, 1.0, 1.0, 1.0, 1.0, 1.0, 1.0, 1.0, 1.0, 1.0, 1.0, 1.0, 1.0, 1.0, 1.0, 1.0, 1.0, 1.0, 1.0, 1.0, 1.0, 1.0, 1.0, 1.0, 1.0, 1.0, 1.0, 1.0, 1.0, 1.0, 1.0, 1.0, 1.0, 1.0, 1.0, 1.0, 1.0, 1.0, 1.0, 1.0, 1.0, 1.0, 1.0, 1.0, 1.0, 1.0, 1.0, 1.0, 1.0, 1.0, 1.0, 1.0, 1.0, 1.0, 1.0, 1.0, 1.0, 1.0, 1.0, 1.0, 1.0, 1.0, 1.0, 1.0, 1.0, 1.0, 1.0, 1.0, 1.0, 1.0, 1.0, 1.0, 1.0, 1.0, 1.0, 1.0, 1.0, 1.0, 1.0, 1.0, 1.0, 1.0, 1.0, 1.0, 1.0, 1.0, 1.0, 1.0, 1.0, 1.0, 1.0, 1.0, 1.0, 1.0, 1.0, 1.0, 1.0, 1.0, 1.0, 1.0, 1.0, 1.0, 1.0, 1.0, 1.0, 1.0, 1.0, 1.0, 1.0, 1.0, 1.0, 1.0, 1.0, 1.0, 1.0, 1.0, 1.0, 1.0, 1.0, 1.0, 1.0, 1.0, 1.0, 1.0, 1.0, 1.0, 1.0, 1.0, 1.0, 1.0, 1.0, 1.0, 1.0, 1.0, 1.0, 1.0, 1.0, 1.0, 1.0, 1.0, 1.0, 1.0, 1.0, 1.0, 1.0, 1.0, 1.0, 1.0, 1.0, 1.0, 1.0, 1.0, 1.0, 1.0, 1.0, 1.0, 1.0, 1.0, 1.0, 1.0, 1.0, 1.0, 1.0, 1.0, 1.0, 1.0, 1.0, 1.0, 1.0, 1.0, 1.0, 1.0, 1.0, 1.0, 1.0, 1.0, 1.0, 1.0, 1.0, 1.0, 1.0, 1.0, 1.0, 1.0, 1.0, 1.0, 1.0, 1.0, 1.0, 1.0, 1.0, 1.0, 1.0, 1.0, 1.0, 1.0, 1.0, 1.0, 1.0, 1.0, 1.0, 1.0, 1.0, 1.0, 1.0, 1.0, 1.0, 1.0, 1.0, 1.0, 1.0, 1.0, 1.0, 1.0, 1.0, 1.0, 1.0, 1.0, 1.0, 1.0, 1.0, 1.0, 1.0, 1.0, 1.0, 1.0, 1.0, 1.0, 1.0, 1.0, 1.0, 1.0, 1.0, 1.0, 1.0, 1.0, 1.0, 1.0, 1.0, 1.0, 1.0, 1.0, 1.0, 1.0, 1.0, 1.0, 1.0, 1.0, 1.0, 1.0, 1.0, 1.0, 1.0, 1.0, 1.0, 1.0, 1.0, 1.0, 1.0, 1.0, 1.0, 1.0, 1.0, 1.0, 1.0, 1.0, 1.0, 1.0, 1.0, 1.0, 1.0, 1.0, 1.0, 1.0, 1.0, 1.0, 1.0, 1.0, 1.0, 1.0, 1.0, 1.0, 1.0, 1.0, 1.0, 1.0, 1.0, 1.0, 1.0, 1.0, 1.0, 1.0, 1.0, 1.0, 1.0, 1.0, 1.0, 1.0, 1.0, 1.0, 1.0, 1.0, 1.0, 1.0, 1.0, 1.0, 1.0, 1.0, 1.0, 1.0, 1.0, 1.0, 1.0, 1.0, 1.0, 1.0, 1.0, 1.0, 1.0, 1.0, 1.0, 1.0, 1.0, 1.0, 1.0, 1.0, 1.0, 1.0, 1.0, 1.0, 1.0, 1.0, 1.0, 1.0, 1.0, 1.0, 1.0, 1.0, 1.0, 1.0, 1.0, 1.0, 1.0, 1.0, 1.0, 1.0, 1.0, 1.0, 1.0, 1.0, 1.0, 1.0, 1.0, 1.0, 1.0, 1.0, 1.0, 1.0, 1.0, 1.0, 1.0, 1.0, 1.0, 1.0, 1.0, 1.0, 1.0, 1.0, 1.0, 1.0, 1.0, 1.0, 1.0, 1.0, 1.0, 1.0, 1.0, 1.0, 1.0, 1.0, 1.0, 1.0, 1.0, 1.0, 1.0, 1.0, 1.0, 1.0, 1.0, 1.0, 1.0, 1.0, 1.0, 1.0, 1.0, 1.0, 1.0, 1.0, 1.0, 1.0, 1.0, 1.0, 1.0, 1.0, 1.0, 1.0, 1.0, 1.0, 1.0, 1.0, 1.0, 1.0, 1.0, 1.0, 1.0, 1.0, 1.0, 1.0, 1.0, 1.0, 1.0, 1.0, 1.0, 1.0, 1.0, 1.0, 1.0, 1.0, 1.0, 1.0, 1.0, 1.0, 1.0, 1.0, 1.0, 1.0, 1.0, 1.0, 1.0, 1.0, 1.0, 1.0, 1.0, 1.0, 1.0, 1.0, 1.0, 1.0, 1.0, 1.0, 1.0, 1.0, 1.0, 1.0, 1.0, 1.0, 1.0, 1.0, 1.0, 1.0, 1.0, 1.0, 1.0, 1.0, 1.0, 1.0, 1.0, 1.0, 1.0, 1.0, 1.0, 1.0, 1.0, 1.0, 1.0, 1.0, 1.0, 1.0, 1.0, 1.0, 1.0, 1.0, 1.0, 1.0, 1.0, 1.0, 1.0, 1.0, 1.0, 1.0, 1.0, 1.0, 1.0, 1.0, 1.0, 1.0, 1.0, 1.0, 1.0, 1.0, 1.0, 1.0, 1.0, 1.0, 1.0, 1.0, 1.0, 1.0, 1.0, 1.0, 1.0, 1.0, 1.0, 1.0, 1.0, 1.0, 1.0, 1.0, 1.0, 1.0, 1.0, 1.0, 1.0, 1.0, 1.0, 1.0, 1.0, 1.0, 1.0, 1.0, 1.0, 1.0, 1.0, 1.0, 1.0, 1.0, 1.0, 1.0, 1.0, 1.0, 1.0, 1.0, 1.0, 1.0, 1.0, 1.0, 1.0, 1.0, 1.0, 1.0, 1.0, 1.0, 1.0, 1.0, 1.0, 1.0, 1.0, 1.0, 1.0, 1.0, 1.0, 1.0, 1.0, 1.0, 1.0, 1.0, 1.0, 1.0, 1.0, 1.0, 1.0, 1.0, 1.0, 1.0, 1.0, 1.0, 1.0, 1.0, 1.0, 1.0, 1.0, 1.0, 1.0, 1.0, 1.0, 1.0, 1.0, 1.0, 1.0, 1.0, 1.0, 1.0, 1.0, 1.0, 1.0, 1.0, 1.0, 1.0, 1.0, 1.0, 1.0, 1.0, 1.0, 1.0, 1.0, 1.0, 1.0, 1.0, 1.0, 1.0, 1.0, 1.0, 1.0, 1.0, 1.0, 1.0, 1.0, 1.0, 1.0, 1.0, 1.0, 1.0, 1.0, 1.0, 1.0, 1.0, 1.0, 1.0, 1.0, 1.0, 1.0, 1.0, 1.0, 1.0, 1.0, 1.0, 1.0, 1.0, 1.0, 1.0, 1.0, 1.0, 1.0, 1.0, 1.0, 1.0, 1.0, 1.0, 1.0, 1.0, 1.0, 1.0, 1.0, 1.0, 1.0, 1.0, 1.0, 1.0, 1.0, 1.0, 1.0, 1.0, 1.0, 1.0, 1.0, 1.0, 1.0, 1.0, 1.0, 1.0, 1.0, 1.0, 1.0, 1.0, 1.0, 1.0, 1.0, 1.0, 1.0, 1.0, 1.0, 1.0, 1.0, 1.0, 1.0, 1.0, 1.0, 1.0, 1.0, 1.0, 1.0, 1.0, 1.0, 1.0, 1.0, 1.0, 1.0, 1.0, 1.0, 1.0, 1.0, 1.0, 1.0, 1.0, 1.0, 1.0, 1.0, 1.0, 1.0, 1.0, 1.0, 1.0, 1.0, 1.0, 1.0, 1.0, 1.0, 1.0, 1.0, 1.0, 1.0, 1.0, 1.0, 1.0, 1.0, 1.0, 1.0, 1.0, 1.0, 1.0, 1.0, 1.0, 1.0, 1.0, 1.0, 1.0, 1.0, 1.0, 1.0, 1.0, 1.0, 1.0, 1.0, 1.0, 1.0, 1.0, 1.0, 1.0, 1.0, 1.0, 1.0, 1.0, 1.0, 1.0, 1.0, 1.0, 1.0, 1.0, 1.0, 1.0, 1.0, 1.0, 1.0, 1.0, 1.0, 1.0, 1.0, 1.0, 1.0, 1.0, 1.0, 1.0, 1.0, 1.0, 1.0, 1.0, 1.0, 1.0, 1.0, 1.0, 1.0, 1.0, 1.0, 1.0, 1.0, 1.0, 1.0, 1.0, 1.0, 1.0, 1.0, 1.0, 1.0, 1.0, 1.0, 1.0, 1.0, 1.0, 1.0, 1.0, 1.0, 1.0, 1.0, 1.0, 1.0, 1.0, 1.0, 1.0, 1.0, 1.0, 1.0, 1.0, 1.0, 1.0, 1.0, 1.0, 1.0, 1.0, 1.0, 1.0, 1.0, 1.0, 1.0, 1.0, 1.0, 1.0, 1.0, 1.0, 1.0, 1.0, 1.0, 1.0, 1.0, 1.0, 1.0, 1.0, 1.0, 1.0, 1.0, 1.0, 1.0, 1.0, 1.0, 1.0, 1.0, 1.0, 1.0, 1.0, 1.0, 1.0, 1.0, 1.0, 1.0, 1.0, 1.0, 1.0, 1.0, 1.0, 1.0, 1.0, 1.0, 1.0, 1.0, 1.0, 1.0, 1.0, 1.0, 1.0, 1.0, 1.0, 1.0, 1.0, 1.0, 1.0, 1.0, 1.0, 1.0, 1.0, 1.0, 1.0, 1.0, 1.0, 1.0, 1.0, 1.0, 1.0, 1.0, 1.0, 1.0, 1.0, 1.0, 1.0, 1.0, 1.0, 1.0, 1.0, 1.0, 1.0, 1.0, 1.0, 1.0, 1.0, 1.0, 1.0, 1.0, 1.0, 1.0, 1.0, 1.0, 1.0, 1.0, 1.0, 1.0, 1.0, 1.0, 1.0, 1.0, 1.0, 1.0, 1.0, 1.0, 1.0, 1.0, 1.0, 1.0, 1.0, 1.0, 1.0, 1.0, 1.0, 1.0, 1.0, 1.0, 1.0, 1.0, 1.0, 1.0, 1.0, 1.0, 1.0, 1.0, 1.0, 1.0, 1.0, 1.0, 1.0, 1.0, 1.0, 1.0, 1.0, 1.0, 1.0, 1.0, 1.0, 1.0, 1.0, 1.0, 1.0, 1.0, 1.0, 1.0, 1.0, 1.0, 1.0, 1.0, 1.0, 1.0, 1.0, 1.0, 1.0, 1.0, 1.0, 1.0, 1.0, 1.0, 1.0, 1.0, 1.0, 1.0, 1.0, 1.0, 1.0, 1.0, 1.0, 1.0, 1.0, 1.0, 1.0, 1.0, 1.0, 1.0, 1.0, 1.0, 1.0, 1.0, 1.0, 1.0, 1.0, 1.0, 1.0, 1.0, 1.0, 1.0, 1.0, 1.0, 1.0, 1.0, 1.0, 1.0, 1.0, 1.0, 1.0, 1.0, 1.0, 1.0, 1.0, 1.0, 1.0, 1.0, 1.0, 1.0, 1.0, 1.0, 1.0, 1.0, 1.0, 1.0, 1.0, 1.0, 1.0, 1.0, 1.0, 1.0, 1.0, 1.0, 1.0, 1.0, 1.0, 1.0, 1.0, 1.0, 1.0, 1.0, 1.0, 1.0, 1.0, 1.0, 1.0, 1.0, 1.0, 1.0, 1.0, 1.0, 1.0, 1.0, 1.0, 1.0, 1.0, 1.0, 1.0, 1.0, 1.0, 1.0, 1.0, 1.0, 1.0, 1.0, 1.0, 1.0, 1.0, 1.0, 1.0, 1.0, 1.0, 1.0, 1.0, 1.0, 1.0, 1.0, 1.0, 1.0, 1.0, 1.0, 1.0, 1.0, 1.0, 1.0, 1.0, 1.0, 1.0, 1.0, 1.0, 1.0, 1.0, 1.0, 1.0, 1.0, 1.0, 1.0, 1.0, 1.0, 1.0, 1.0, 1.0, 1.0, 1.0, 1.0, 1.0, 1.0, 1.0, 1.0, 1.0, 1.0, 1.0, 1.0, 1.0, 1.0, 1.0, 1.0, 1.0, 1.0, 1.0, 1.0, 1.0, 1.0, 1.0, 1.0, 1.0, 1.0, 1.0, 1.0, 1.0, 1.0, 1.0, 1.0, 1.0, 1.0, 1.0, 1.0, 1.0, 1.0, 1.0, 1.0, 1.0, 1.0, 1.0, 1.0, 1.0, 1.0, 1.0, 1.0, 1.0, 1.0, 1.0, 1.0, 1.0, 1.0, 1.0, 1.0, 1.0, 1.0, 1.0, 1.0, 1.0, 1.0, 1.0, 1.0, 1.0, 1.0, 1.0, 1.0, 1.0, 1.0, 1.0, 1.0, 1.0, 1.0, 1.0, 1.0, 1.0, 1.0, 1.0, 1.0, 1.0, 1.0, 1.0, 1.0, 1.0, 1.0, 1.0, 1.0, 1.0, 1.0, 1.0, 1.0, 1.0, 1.0, 1.0, 1.0, 1.0, 1.0, 1.0, 1.0, 1.0, 1.0, 1.0, 1.0, 1.0, 1.0, 1.0, 1.0, 1.0, 1.0, 1.0, 1.0, 1.0, 1.0, 1.0, 1.0, 1.0, 1.0, 1.0, 1.0, 1.0, 1.0, 1.0, 1.0, 1.0, 1.0, 1.0, 1.0, 1.0, 1.0, 1.0, 1.0, 1.0, 1.0, 1.0, 1.0, 1.0, 1.0, 1.0, 1.0, 1.0, 1.0, 1.0, 1.0, 1.0, 1.0, 1.0, 1.0, 1.0, 1.0, 1.0, 1.0, 1.0, 1.0, 1.0, 1.0, 1.0, 1.0, 1.0, 1.0, 1.0, 1.0, 1.0, 1.0, 1.0, 1.0, 1.0, 1.0, 1.0, 1.0, 1.0, 1.0, 1.0, 1.0, 1.0, 1.0, 1.0, 1.0, 1.0, 1.0, 1.0, 1.0, 1.0, 1.0, 1.0, 1.0, 1.0, 1.0, 1.0, 1.0, 1.0, 1.0, 1.0, 1.0, 1.0, 1.0, 1.0, 1.0, 1.0, 1.0, 1.0, 1.0, 1.0, 1.0, 1.0, 1.0, 1.0, 1.0, 1.0, 1.0, 1.0, 1.0, 1.0, 1.0, 1.0, 1.0, 1.0, 1.0, 1.0, 1.0, 1.0, 1.0, 1.0, 1.0, 1.0, 1.0, 1.0, 1.0, 1.0, 1.0, 1.0, 1.0, 1.0, 1.0, 1.0, 1.0, 1.0, 1.0, 1.0, 1.0, 1.0, 1.0, 1.0, 1.0, 1.0, 1.0, 1.0, 1.0, 1.0, 1.0, 1.0, 1.0, 1.0, 1.0, 1.0, 1.0, 1.0, 1.0, 1.0, 1.0, 1.0, 1.0, 1.0, 1.0, 1.0, 1.0, 1.0, 1.0, 1.0, 1.0, 1.0, 1.0, 1.0, 1.0, 1.0, 1.0, 1.0, 1.0, 1.0, 1.0, 1.0, 1.0, 1.0, 1.0, 1.0, 1.0, 1.0, 1.0, 1.0, 1.0, 1.0, 1.0, 1.0, 1.0, 1.0, 1.0, 1.0, 1.0, 1.0, 1.0, 1.0, 1.0, 1.0, 1.0, 1.0, 1.0, 1.0, 1.0, 1.0, 1.0, 1.0, 1.0, 1.0, 1.0, 1.0, 1.0, 1.0, 1.0, 1.0, 1.0, 1.0, 1.0, 1.0, 1.0, 1.0, 1.0, 1.0, 1.0, 1.0, 1.0, 1.0, 1.0, 1.0, 1.0, 1.0, 1.0, 1.0, 1.0, 1.0, 1.0, 1.0, 1.0, 1.0, 1.0, 1.0, 1.0, 1.0, 1.0, 1.0, 1.0, 1.0, 1.0, 1.0, 1.0, 1.0, 1.0, 1.0, 1.0, 1.0, 1.0, 1.0, 1.0, 1.0, 1.0, 1.0, 1.0, 1.0, 1.0, 1.0, 1.0, 1.0, 1.0, 1.0, 1.0, 1.0, 1.0, 1.0, 1.0, 1.0, 1.0, 1.0, 1.0, 1.0, 1.0, 1.0, 1.0, 1.0, 1.0, 1.0, 1.0, 1.0, 1.0, 1.0, 1.0, 1.0, 1.0, 1.0, 1.0, 1.0, 1.0, 1.0, 1.0, 1.0, 1.0, 1.0, 1.0, 1.0, 1.0, 1.0, 1.0, 1.0, 1.0, 1.0, 1.0, 1.0, 1.0, 1.0, 1.0, 1.0, 1.0, 1.0, 1.0, 1.0, 1.0, 1.0, 1.0, 1.0, 1.0, 1.0, 1.0, 1.0, 1.0, 1.0, 1.0, 1.0, 1.0, 1.0, 1.0, 1.0, 1.0, 1.0, 1.0, 1.0, 1.0, 1.0, 1.0, 1.0, 1.0, 1.0, 1.0, 1.0, 1.0, 1.0, 1.0, 1.0, 1.0, 1.0, 1.0, 1.0, 1.0, 1.0, 1.0, 1.0, 1.0, 1.0, 1.0, 1.0, 1.0, 1.0, 1.0, 1.0, 1.0, 1.0, 1.0, 1.0, 1.0, 1.0, 1.0, 1.0, 1.0, 1.0, 1.0, 1.0, 1.0, 1.0, 1.0, 1.0, 1.0, 1.0, 1.0, 1.0, 1.0, 1.0, 1.0, 1.0, 1.0, 1.0, 1.0, 1.0, 1.0, 1.0, 1.0, 1.0, 1.0, 1.0, 1.0, 1.0, 1.0, 1.0, 1.0, 1.0, 1.0, 1.0, 1.0, 1.0, 1.0, 1.0, 1.0, 1.0, 1.0, 1.0, 1.0, 1.0, 1.0, 1.0, 1.0, 1.0, 1.0, 1.0, 1.0, 1.0, 1.0, 1.0, 1.0, 1.0, 1.0, 1.0, 1.0, 1.0, 1.0, 1.0, 1.0, 1.0, 1.0, 1.0, 1.0, 1.0, 1.0, 1.0, 1.0, 1.0, 1.0, 1.0, 1.0, 1.0, 1.0, 1.0, 1.0, 1.0, 1.0, 1.0, 1.0, 1.0, 1.0, 1.0, 1.0, 1.0, 1.0, 1.0, 1.0, 1.0, 1.0, 1.0, 1.0, 1.0, 1.0, 1.0, 1.0, 1.0, 1.0, 1.0, 1.0, 1.0, 1.0, 1.0, 1.0, 1.0, 1.0, 1.0, 1.0, 1.0, 1.0, 1.0, 1.0, 1.0, 1.0, 1.0, 1.0, 1.0, 1.0, 1.0, 1.0, 1.0, 1.0, 1.0, 1.0, 1.0, 1.0, 1.0, 1.0, 1.0, 1.0, 1.0, 1.0, 1.0, 1.0, 1.0, 1.0, 1.0, 1.0, 1.0, 1.0, 1.0, 1.0, 1.0, 1.0, 1.0, 1.0, 1.0, 1.0, 1.0, 1.0, 1.0, 1.0, 1.0, 1.0, 1.0, 1.0, 1.0, 1.0, 1.0, 1.0, 1.0, 1.0, 1.0, 1.0, 1.0, 1.0, 1.0, 1.0, 1.0, 1.0, 1.0, 1.0, 1.0, 1.0, 1.0, 1.0, 1.0, 1.0, 1.0, 1.0, 1.0, 1.0, 1.0, 1.0, 1.0, 1.0, 1.0, 1.0, 1.0, 1.0, 1.0, 1.0, 1.0, 1.0, 1.0, 1.0, 1.0, 1.0, 1.0, 1.0, 1.0, 1.0, 1.0, 1.0, 1.0, 1.0, 1.0, 1.0, 1.0, 1.0, 1.0, 1.0, 1.0, 1.0, 1.0, 1.0, 1.0, 1.0, 1.0, 1.0, 1.0, 1.0, 1.0, 1.0, 1.0, 1.0, 1.0, 1.0, 1.0, 1.0, 1.0, 1.0, 1.0, 1.0, 1.0, 1.0, 1.0, 1.0, 1.0, 1.0, 1.0, 1.0, 1.0, 1.0, 1.0, 1.0, 1.0, 1.0, 1.0, 1.0, 1.0, 1.0, 1.0, 1.0, 1.0, 1.0, 1.0, 1.0, 1.0, 1.0, 1.0, 1.0, 1.0, 1.0, 1.0, 1.0, 1.0, 1.0, 1.0, 1.0, 1.0, 1.0, 1.0, 1.0, 1.0, 1.0, 1.0, 1.0, 1.0, 1.0, 1.0, 1.0, 1.0, 1.0, 1.0, 1.0, 1.0, 1.0, 1.0, 1.0, 1.0, 1.0, 1.0, 1.0, 1.0, 1.0, 1.0, 1.0, 1.0, 1.0, 1.0, 1.0, 1.0, 1.0, 1.0, 1.0, 1.0, 1.0, 1.0, 1.0, 1.0, 1.0, 1.0, 1.0, 1.0, 1.0, 1.0, 1.0, 1.0, 1.0, 1.0, 1.0, 1.0, 1.0, 1.0, 1.0, 1.0, 1.0, 1.0, 1.0, 1.0, 1.0, 1.0, 1.0, 1.0, 1.0, 1.0, 1.0, 1.0, 1.0, 1.0, 1.0, 1.0, 1.0, 1.0, 1.0, 1.0, 1.0, 1.0, 1.0, 1.0, 1.0, 1.0, 1.0, 1.0, 1.0, 1.0, 1.0, 1.0, 1.0, 1.0, 1.0, 1.0, 1.0, 1.0, 1.0, 1.0, 1.0, 1.0, 1.0, 1.0, 1.0, 1.0, 1.0, 1.0, 1.0, 1.0, 1.0, 1.0, 1.0, 1.0, 1.0, 1.0, 1.0, 1.0, 1.0, 1.0, 1.0, 1.0, 1.0, 1.0, 1.0, 1.0, 1.0, 1.0, 1.0, 1.0, 1.0, 1.0, 1.0, 1.0, 1.0, 1.0, 1.0, 1.0, 1.0, 1.0, 1.0, 1.0, 1.0, 1.0, 1.0, 1.0, 1.0, 1.0, 1.0, 1.0, 1.0, 1.0, 1.0, 1.0, 1.0, 1.0, 1.0, 1.0, 1.0, 1.0, 1.0, 1.0, 1.0, 1.0, 1.0, 1.0, 1.0, 1.0, 1.0, 1.0, 1.0, 1.0, 1.0, 1.0, 1.0, 1.0, 1.0, 1.0, 1.0, 1.0, 1.0, 1.0, 1.0, 1.0, 1.0, 1.0, 1.0, 1.0, 1.0, 1.0, 1.0, 1.0, 1.0, 1.0, 1.0, 1.0, 1.0, 1.0, 1.0, 1.0, 1.0, 1.0, 1.0, 1.0, 1.0, 1.0, 1.0, 1.0, 1.0, 1.0, 1.0, 1.0, 1.0, 1.0, 1.0, 1.0, 1.0, 1.0, 1.0, 1.0, 1.0, 1.0, 1.0, 1.0, 1.0, 1.0, 1.0, 1.0, 1.0, 1.0, 1.0, 1.0, 1.0, 1.0, 1.0, 1.0, 1.0, 1.0, 1.0, 1.0, 1.0, 1.0, 1.0, 1.0, 1.0, 1.0, 1.0, 1.0, 1.0, 1.0, 1.0, 1.0, 1.0, 1.0, 1.0, 1.0, 1.0, 1.0, 1.0, 1.0, 1.0, 1.0, 1.0, 1.0, 1.0, 1.0, 1.0, 1.0, 1.0, 1.0, 1.0, 1.0, 1.0, 1.0, 1.0, 1.0, 1.0, 1.0, 1.0, 1.0, 1.0, 1.0, 1.0, 1.0, 1.0, 1.0, 1.0, 1.0, 1.0, 1.0, 1.0, 1.0, 1.0, 1.0, 1.0, 1.0, 1.0, 1.0, 1.0, 1.0, 1.0, 1.0, 1.0, 1.0, 1.0, 1.0, 1.0, 1.0, 1.0, 1.0, 1.0, 1.0, 1.0, 1.0, 1.0, 1.0, 1.0, 1.0, 1.0, 1.0, 1.0, 1.0, 1.0, 1.0, 1.0, 1.0, 1.0, 1.0, 1.0, 1.0, 1.0, 1.0, 1.0, 1.0, 1.0, 1.0, 1.0, 1.0, 1.0, 1.0, 1.0, 1.0, 1.0, 1.0, 1.0, 1.0, 1.0, 1.0, 1.0, 1.0, 1.0, 1.0, 1.0, 1.0, 1.0, 1.0, 1.0, 1.0, 1.0, 1.0, 1.0, 1.0, 1.0, 1.0, 1.0, 1.0, 1.0, 1.0, 1.0, 1.0, 1.0, 1.0, 1.0, 1.0, 1.0, 1.0, 1.0, 1.0, 1.0, 1.0, 1.0, 1.0, 1.0, 1.0, 1.0, 1.0, 1.0, 1.0, 1.0, 1.0, 1.0, 1.0, 1.0, 1.0, 1.0, 1.0, 1.0, 1.0, 1.0, 1.0, 1.0, 1.0, 1.0, 1.0, 1.0, 1.0, 1.0, 1.0, 1.0, 1.0, 1.0, 1.0, 1.0, 1.0, 1.0, 1.0, 1.0, 1.0, 1.0, 1.0, 1.0, 1.0, 1.0, 1.0, 1.0, 1.0, 1.0, 1.0, 1.0, 1.0, 1.0, 1.0, 1.0, 1.0, 1.0, 1.0, 1.0, 1.0, 1.0, 1.0, 1.0, 1.0, 1.0, 1.0, 1.0, 1.0, 1.0, 1.0, 1.0, 1.0, 1.0, 1.0, 1.0, 1.0, 1.0, 1.0, 1.0, 1.0, 1.0, 1.0, 1.0, 1.0, 1.0, 1.0, 1.0, 1.0, 1.0, 1.0, 1.0, 1.0, 1.0, 1.0, 1.0, 1.0, 1.0, 1.0, 1.0, 1.0, 1.0, 1.0, 1.0, 1.0, 1.0, 1.0, 1.0, 1.0, 1.0, 1.0, 1.0, 1.0, 1.0, 1.0, 1.0, 1.0, 1.0, 1.0, 1.0, 1.0, 1.0, 1.0, 1.0, 1.0, 1.0, 1.0, 1.0, 1.0, 1.0, 1.0, 1.0, 1.0, 1.0, 1.0, 1.0, 1.0, 1.0, 1.0, 1.0, 1.0, 1.0, 1.0, 1.0, 1.0, 1.0, 1.0, 1.0, 1.0, 1.0, 1.0, 1.0, 1.0, 1.0, 1.0, 1.0, 1.0, 1.0, 1.0, 1.0, 1.0, 1.0, 1.0, 1.0, 1.0, 1.0, 1.0, 1.0, 1.0, 1.0, 1.0, 1.0, 1.0, 1.0, 1.0, 1.0, 1.0, 1.0, 1.0, 1.0, 1.0, 1.0, 1.0, 1.0, 1.0, 1.0, 1.0, 1.0, 1.0, 1.0, 1.0, 1.0, 1.0, 1.0, 1.0, 1.0, 1.0, 1.0, 1.0, 1.0, 1.0, 1.0, 1.0, 1.0, 1.0, 1.0, 1.0, 1.0, 1.0, 1.0, 1.0, 1.0, 1.0, 1.0, 1.0, 1.0, 1.0, 1.0, 1.0, 1.0, 1.0, 1.0, 1.0, 1.0, 1.0, 1.0, 1.0, 1.0, 1.0, 1.0, 1.0, 1.0, 1.0, 1.0, 1.0, 1.0, 1.0, 1.0, 1.0, 1.0, 1.0, 1.0, 1.0, 1.0, 1.0, 1.0, 1.0, 1.0, 1.0, 1.0, 1.0, 1.0, 1.0, 1.0, 1.0, 1.0, 1.0, 1.0, 1.0, 1.0, 1.0, 1.0, 1.0, 1.0, 1.0, 1.0, 1.0, 1.0, 1.0, 1.0, 1.0, 1.0, 1.0, 1.0, 1.0, 1.0, 1.0, 1.0, 1.0, 1.0, 1.0, 1.0, 1.0, 1.0, 1.0, 1.0, 1.0, 1.0, 1.0, 1.0, 1.0, 1.0, 1.0, 1.0, 1.0, 1.0, 1.0, 1.0, 1.0, 1.0, 1.0, 1.0, 1.0, 1.0, 1.0, 1.0, 1.0, 1.0, 1.0, 1.0, 1.0, 1.0, 1.0, 1.0, 1.0, 1.0, 1.0, 1.0, 1.0, 1.0, 1.0, 1.0, 1.0, 1.0, 1.0, 1.0, 1.0, 1.0, 1.0, 1.0, 1.0, 1.0, 1.0, 1.0, 1.0, 1.0, 1.0, 1.0, 1.0, 1.0, 1.0, 1.0, 1.0, 1.0, 1.0, 1.0, 1.0, 1.0, 1.0, 1.0, 1.0, 1.0, 1.0, 1.0, 1.0, 1.0, 1.0, 1.0, 1.0, 1.0, 1.0, 1.0, 1.0, 1.0, 1.0, 1.0, 1.0, 1.0, 1.0, 1.0, 1.0, 1.0, 1.0, 1.0, 1.0, 1.0, 1.0, 1.0, 1.0, 1.0, 1.0, 1.0, 1.0, 1.0, 1.0, 1.0, 1.0, 1.0, 1.0, 1.0, 1.0, 1.0, 1.0, 1.0, 1.0, 1.0, 1.0, 1.0, 1.0, 1.0, 1.0, 1.0, 1.0, 1.0, 1.0, 1.0, 1.0, 1.0, 1.0, 1.0, 1.0, 1.0, 1.0, 1.0, 1.0, 1.0, 1.0, 1.0, 1.0, 1.0, 1.0, 1.0, 1.0, 1.0, 1.0, 1.0, 1.0, 1.0, 1.0, 1.0, 1.0, 1.0, 1.0, 1.0, 1.0, 1.0, 1.0, 1.0, 1.0, 1.0, 1.0, 1.0, 1.0, 1.0, 1.0, 1.0, 1.0, 1.0, 1.0, 1.0, 1.0, 1.0, 1.0, 1.0, 1.0, 1.0, 1.0, 1.0, 1.0, 1.0, 1.0, 1.0, 1.0, 1.0, 1.0, 1.0, 1.0, 1.0, 1.0, 1.0, 1.0, 1.0, 1.0, 1.0, 1.0, 1.0, 1.0, 1.0, 1.0, 1.0, 1.0, 1.0, 1.0, 1.0, 1.0, 1.0, 1.0, 1.0, 1.0, 1.0, 1.0, 1.0, 1.0, 1.0, 1.0, 1.0, 1.0, 1.0, 1.0, 1.0, 1.0, 1.0, 1.0, 1.0, 1.0, 1.0, 1.0, 1.0, 1.0, 1.0, 1.0, 1.0, 1.0, 1.0, 1.0, 1.0, 1.0, 1.0, 1.0, 1.0, 1.0, 1.0, 1.0, 1.0, 1.0, 1.0, 1.0, 1.0, 1.0, 1.0, 1.0, 1.0, 1.0, 1.0, 1.0, 1.0, 1.0, 1.0, 1.0, 1.0, 1.0, 1.0, 1.0, 1.0, 1.0, 1.0, 1.0, 1.0, 1.0, 1.0, 1.0, 1.0, 1.0, 1.0, 1.0, 1.0, 1.0, 1.0, 1.0, 1.0, 1.0, 1.0, 1.0, 1.0, 1.0, 1.0, 1.0, 1.0, 1.0, 1.0, 1.0, 1.0, 1.0, 1.0, 1.0, 1.0, 1.0, 1.0, 1.0, 1.0, 1.0, 1.0, 1.0, 1.0, 1.0, 1.0, 1.0, 1.0, 1.0, 1.0, 1.0, 1.0, 1.0, 1.0, 1.0, 1.0, 1.0, 1.0, 1.0, 1.0, 1.0, 1.0, 1.0, 1.0, 1.0, 1.0, 1.0, 1.0, 1.0, 1.0, 1.0, 1.0, 1.0, 1.0, 1.0, 1.0, 1.0, 1.0, 1.0, 1.0, 1.0, 1.0, 1.0, 1.0, 1.0, 1.0, 1.0, 1.0, 1.0, 1.0, 1.0, 1.0, 1.0, 1.0, 1.0, 1.0, 1.0, 1.0, 1.0, 1.0, 1.0, 1.0, 1.0, 1.0, 1.0, 1.0, 1.0, 1.0, 1.0, 1.0, 1.0, 1.0, 1.0, 1.0, 1.0, 1.0, 1.0, 1.0, 1.0, 1.0, 1.0, 1.0, 1.0, 1.0, 1.0, 1.0, 1.0, 1.0, 1.0, 1.0, 1.0, 1.0, 1.0, 1.0, 1.0, 1.0, 1.0, 1.0, 1.0, 1.0, 1.0, 1.0, 1.0, 1.0, 1.0, 1.0, 1.0, 1.0, 1.0, 1.0, 1.0, 1.0, 1.0, 1.0, 1.0, 1.0, 1.0, 1.0, 1.0, 1.0, 1.0, 1.0, 1.0, 1.0, 1.0, 1.0, 1.0, 1.0, 1.0, 1.0, 1.0, 1.0, 1.0, 1.0, 1.0, 1.0, 1.0, 1.0, 1.0, 1.0, 1.0, 1.0, 1.0, 1.0, 1.0, 1.0, 1.0, 1.0, 1.0, 1.0, 1.0, 1.0, 1.0, 1.0, 1.0, 1.0, 1.0, 1.0, 1.0, 1.0, 1.0, 1.0, 1.0, 1.0, 1.0, 1.0, 1.0, 1.0, 1.0, 1.0, 1.0, 1.0, 1.0, 1.0, 1.0, 1.0, 1.0, 1.0, 1.0, 1.0, 1.0, 1.0, 1.0, 1.0, 1.0, 1.0, 1.0, 1.0, 1.0, 1.0, 1.0, 1.0, 1.0, 1.0, 1.0, 1.0, 1.0, 1.0, 1.0, 1.0, 1.0, 1.0, 1.0, 1.0, 1.0, 1.0, 1.0, 1.0, 1.0, 1.0, 1.0, 1.0, 1.0, 1.0, 1.0, 1.0, 1.0, 1.0, 1.0, 1.0, 1.0, 1.0, 1.0, 1.0, 1.0, 1.0, 1.0, 1.0, 1.0, 1.0, 1.0, 1.0])
me_cube_001.materials.append(mat_hair)
me_cube_001.materials.append(mat_hat_white)
me_cube_001.materials.append(mat_hat_red)
me_cube_001.update()
me_cube_001.normals_split_custom_set([tuple(v) for v in zip(*[iter([-0.4804, -0.6612, -0.5762, -0.9972, 0.02217, -0.07201, -0.8803, -0.1847, -0.4369, 0.02966, -0.09994, 0.9946, 0.4748, 0.4438, 0.76, 0.04195, 0.4367, 0.8986, 0.006069, -0.8325, -0.554, 0.1663, -0.7909, 0.5889, -0.2985, -0.9471, 0.118, -0.3474, 0.581, -0.736, 0.007439, -0.7594, -0.6506, 0.1446, -0.2534, -0.9565, -0.6085, 0.7934, -0.01343, 0.02654, 0.5965, -0.8022, -0.3474, 0.581, -0.736, 0.01508, -0.8554, -0.5177, -0.6355, -0.6655, 0.3914, -0.5871, -0.8092, 0.02412, 0.5162, 0.7486, 0.4161, 0.0309, 0.9925, 0.118, 0.02861, 0.8595, 0.5104, -0.8803, -0.1847, -0.4369, -0.783, 0.4399, -0.4398, 0.1446, -0.2534, -0.9565, 0.1663, -0.7909, 0.5889, 0.4525, -0.8607, -0.2333, 0.6162, -0.3629, 0.699, 0.1446, -0.2534, -0.9565, -0.783, 0.4399, -0.4398, -0.3474, 0.581, -0.736, -0.783, 0.4399, -0.4398, -0.7912, 0.6091, 0.05468, -0.6085, 0.7934, -0.01343, -0.9882, 0.1095, 0.1069, -0.8337, 0.5401, -0.115, -0.7912, 0.6091, 0.05468, -0.4447, 0.7441, 0.4986, -0.8587, 0.4333, 0.2737, -0.7722, 0.3874, 0.5037, -0.9882, 0.1095, 0.1069, -0.5871, -0.8092, 0.02412, -0.7852, -0.07626, 0.6145, -0.5438, 0.8367, -0.06473, 0.0309, 0.9925, 0.118, 0.04828, 0.9858, 0.1606, 0.5232, 0.8521, -0.01467, 0.6909, 0.1259, -0.7119, 0.7224, 0.4293, -0.542, 0.9489, 0.3153, 0.01562, 0.9929, -0.1165, 0.02529, 0.8181, -0.547, -0.1778, 0.01508, -0.8554, -0.5177, -0.2985, -0.9471, 0.118, -0.6355, -0.6655, 0.3914, 0.9423, -0.138, 0.3051, 0.649, 0.005436, 0.7608, 0.8478, -0.2608, 0.4618, 0.6162, -0.3629, 0.699, 0.02966, -0.09994, 0.9946, 0.1663, -0.7909, 0.5889, 0.4525, -0.8607, -0.2333, 0.8478, -0.2608, 0.4618, 0.6162, -0.3629, 0.699, -0.6355, -0.6655, 0.3914, 0.02966, -0.09994, 0.9946, -0.5373, -0.0987, 0.8376, 0.5162, 0.7486, 0.4161, 0.9479, 0.2824, 0.1476, 0.6844, 0.7158, 0.1388, 0.4748, 0.4438, 0.76, 0.02861, 0.8595, 0.5104, 0.04195, 0.4367, 0.8986, -0.1488, -0.3977, -0.9054, 0.6909, 0.1259, -0.7119, 0.007439, -0.7594, -0.6506, 0.04828, 0.9858, 0.1606, 0.5232, 0.8521, -0.01467, -0.1191, 0.9819, 0.1474, 0.4525, -0.8607, -0.2333, 0.9423, -0.138, 0.3051, 0.8478, -0.2608, 0.4618, 0.5162, 0.7486, 0.4161, 0.4748, 0.4438, 0.76, 0.8351, 0.256, 0.4869, -0.5871, -0.8092, 0.02412, -0.5122, -0.8503, -0.1214, 0.01508, -0.8554, -0.5177, -0.414, 0.503, 0.7587, 0.02861, 0.8595, 0.5104, -0.4447, 0.7441, 0.4986, 0.9656, 0.2549, -0.05186, 0.6462, 0.7623, -0.03613, 0.9489, 0.3153, 0.01562, -0.7722, 0.3874, 0.5037, -0.414, 0.503, 0.7587, -0.4447, 0.7441, 0.4986, -0.7852, -0.07626, 0.6145, -0.7722, 0.3874, 0.5037, -0.9882, 0.1095, 0.1069, 0.8351, 0.256, 0.4869, 0.4748, 0.4438, 0.76, 0.649, 0.005436, 0.7608, 0.1898, -0.3834, -0.9039, 0.2456, -0.9421, -0.2285, -0.4804, -0.6612, -0.5762, -0.6085, 0.7934, -0.01343, 0.04828, 0.9858, 0.1606, -0.1191, 0.9819, 0.1474, -0.1892, -0.9587, -0.2124, -0.4804, -0.6612, -0.5762, 0.0009784, -0.07902, -0.9969, -0.9972, 0.02217, -0.07201, -0.9079, -0.4019, 0.119, -0.9882, 0.1095, 0.1069, -0.414, 0.503, 0.7587, -0.7852, -0.07626, 0.6145, -0.5373, -0.0987, 0.8376, 0.3869, -0.9198, -0.06546, 0.6909, 0.1259, -0.7119, 0.9656, 0.2549, -0.05186, -0.7722, 0.3874, 0.5037, -0.8587, 0.4333, 0.2737, -0.9882, 0.1095, 0.1069, -0.7912, 0.6091, 0.05468, -0.9972, 0.02217, -0.07201, -0.9882, 0.1095, 0.1069, 0.8478, -0.2608, 0.4618, 0.649, 0.005436, 0.7608, 0.6162, -0.3629, 0.699, -0.8587, 0.4333, 0.2737, -0.8337, 0.5401, -0.115, -0.9882, 0.1095, 0.1069, 0.006069, -0.8325, -0.554, -0.01923, -0.7495, -0.6617, 0.4525, -0.8607, -0.2333, 0.007439, -0.7594, -0.6506, 0.8181, -0.547, -0.1778, -0.01923, -0.7495, -0.6617, 0.007439, -0.7594, -0.6506, 0.3869, -0.9198, -0.06546, 0.8181, -0.547, -0.1778, 0.007439, -0.7594, -0.6506, 0.6909, 0.1259, -0.7119, 0.05345, -0.3479, -0.936, -0.5122, -0.8503, -0.1214, -0.01923, -0.7495, -0.6617, 0.01508, -0.8554, -0.5177, 0.007439, -0.7594, -0.6506, -0.3474, 0.581, -0.736, -0.1488, -0.3977, -0.9054, 0.1446, -0.2534, -0.9565, 0.007439, -0.7594, -0.6506, -0.8803, -0.1847, -0.4369, 0.1898, -0.3834, -0.9039, -0.8803, -0.1847, -0.4369, 0.007439, -0.7594, -0.6506, -0.8803, -0.1847, -0.4369, -0.7912, 0.6091, 0.05468, -0.783, 0.4399, -0.4398, -0.5373, -0.0987, 0.8376, -0.5871, -0.8092, 0.02412, -0.6355, -0.6655, 0.3914, -0.4447, 0.7441, 0.4986, -0.8357, 0.5291, 0.1472, -0.8587, 0.4333, 0.2737, -0.3474, 0.581, -0.736, -0.783, 0.4399, -0.4398, -0.6085, 0.7934, -0.01343, 0.5232, 0.8521, -0.01467, 0.02654, 0.5965, -0.8022, -0.1191, 0.9819, 0.1474, -0.8337, 0.5401, -0.115, -0.5768, 0.7822, 0.2356, -0.5438, 0.8367, -0.06473, 0.01508, -0.8554, -0.5177, -0.01923, -0.7495, -0.6617, 0.006069, -0.8325, -0.554, 0.8181, -0.547, -0.1778, 0.9656, 0.2549, -0.05186, 0.9489, 0.3153, 0.01562, -0.6355, -0.6655, 0.3914, -0.2985, -0.9471, 0.118, 0.1663, -0.7909, 0.5889, -0.7852, -0.07626, 0.6145, -0.5871, -0.8092, 0.02412, -0.5373, -0.0987, 0.8376, -0.4804, -0.6612, -0.5762, -0.8248, -0.5213, -0.219, -0.9972, 0.02217, -0.07201, -0.7912, 0.6091, 0.05468, -0.5438, 0.8367, -0.06473, -0.6085, 0.7934, -0.01343, 0.007439, -0.7594, -0.6506, 0.2456, -0.9421, -0.2285, 0.1898, -0.3834, -0.9039, 0.02654, 0.5965, -0.8022, -0.1488, -0.3977, -0.9054, -0.3474, 0.581, -0.736, 0.02654, 0.5965, -0.8022, 0.7224, 0.4293, -0.542, -0.1488, -0.3977, -0.9054, -0.4804, -0.6612, -0.5762, 0.2456, -0.9421, -0.2285, 0.0009784, -0.07902, -0.9969, -0.9882, 0.1095, 0.1069, -0.9079, -0.4019, 0.119, -0.5871, -0.8092, 0.02412, -0.5122, -0.8503, -0.1214, -0.8248, -0.5213, -0.219, -0.1892, -0.9587, -0.2124, 0.6135, -0.7457, -0.2598, -0.01923, -0.7495, -0.6617, 0.8181, -0.547, -0.1778, 0.2456, -0.9421, -0.2285, -0.1892, -0.9587, -0.2124, 0.0009784, -0.07902, -0.9969, 0.6135, -0.7457, -0.2598, 0.9929, -0.1165, 0.02529, 0.9423, -0.138, 0.3051, 0.4525, -0.8607, -0.2333, -0.01923, -0.7495, -0.6617, 0.6135, -0.7457, -0.2598, -0.414, 0.503, 0.7587, 0.02966, -0.09994, 0.9946, 0.04195, 0.4367, 0.8986, -0.5768, 0.7822, 0.2356, -0.8357, 0.5291, 0.1472, -0.4447, 0.7441, 0.4986, -0.5768, 0.7822, 0.2356, 0.02861, 0.8595, 0.5104, 0.0309, 0.9925, 0.118, -0.8587, 0.4333, 0.2737, -0.8357, 0.5291, 0.1472, -0.8337, 0.5401, -0.115, 0.6844, 0.7158, 0.1388, 0.04828, 0.9858, 0.1606, 0.0309, 0.9925, 0.118, 0.6844, 0.7158, 0.1388, 0.9489, 0.3153, 0.01562, 0.6462, 0.7623, -0.03613, 0.9479, 0.2824, 0.1476, 0.9423, -0.138, 0.3051, 0.9929, -0.1165, 0.02529, 0.02966, -0.09994, 0.9946, 0.649, 0.005436, 0.7608, 0.4748, 0.4438, 0.76, -0.6085, 0.7934, -0.01343, -0.1191, 0.9819, 0.1474, 0.02654, 0.5965, -0.8022, 0.5162, 0.7486, 0.4161, 0.6844, 0.7158, 0.1388, 0.0309, 0.9925, 0.118, 0.1663, -0.7909, 0.5889, 0.006069, -0.8325, -0.554, 0.4525, -0.8607, -0.2333, -0.5438, 0.8367, -0.06473, -0.5768, 0.7822, 0.2356, 0.0309, 0.9925, 0.118, 0.5232, 0.8521, -0.01467, 0.9656, 0.2549, -0.05186, 0.6909, 0.1259, -0.7119, 0.9489, 0.3153, 0.01562, 0.9479, 0.2824, 0.1476, 0.9929, -0.1165, 0.02529, 0.01508, -0.8554, -0.5177, 0.006069, -0.8325, -0.554, -0.2985, -0.9471, 0.118, 0.9423, -0.138, 0.3051, 0.8351, 0.256, 0.4869, 0.649, 0.005436, 0.7608, 0.6162, -0.3629, 0.699, 0.649, 0.005436, 0.7608, 0.02966, -0.09994, 0.9946, -0.6355, -0.6655, 0.3914, 0.1663, -0.7909, 0.5889, 0.02966, -0.09994, 0.9946, 0.5162, 0.7486, 0.4161, 0.8351, 0.256, 0.4869, 0.9479, 0.2824, 0.1476, 0.4748, 0.4438, 0.76, 0.5162, 0.7486, 0.4161, 0.02861, 0.8595, 0.5104, -0.1488, -0.3977, -0.9054, 0.7224, 0.4293, -0.542, 0.6909, 0.1259, -0.7119, 0.04828, 0.9858, 0.1606, 0.6462, 0.7623, -0.03613, 0.5232, 0.8521, -0.01467, 0.4525, -0.8607, -0.2333, 0.6135, -0.7457, -0.2598, 0.9423, -0.138, 0.3051, -0.5871, -0.8092, 0.02412, -0.9079, -0.4019, 0.119, -0.5122, -0.8503, -0.1214, -0.414, 0.503, 0.7587, 0.04195, 0.4367, 0.8986, 0.02861, 0.8595, 0.5104, 0.9656, 0.2549, -0.05186, 0.5232, 0.8521, -0.01467, 0.6462, 0.7623, -0.03613, -0.6085, 0.7934, -0.01343, -0.5438, 0.8367, -0.06473, 0.04828, 0.9858, 0.1606, -0.1892, -0.9587, -0.2124, -0.8248, -0.5213, -0.219, -0.4804, -0.6612, -0.5762, -0.9972, 0.02217, -0.07201, -0.8248, -0.5213, -0.219, -0.9079, -0.4019, 0.119, -0.414, 0.503, 0.7587, -0.7722, 0.3874, 0.5037, -0.7852, -0.07626, 0.6145, 0.3869, -0.9198, -0.06546, 0.05345, -0.3479, -0.936, 0.6909, 0.1259, -0.7119, 0.007439, -0.7594, -0.6506, 0.05345, -0.3479, -0.936, 0.3869, -0.9198, -0.06546, -0.5122, -0.8503, -0.1214, 0.2456, -0.9421, -0.2285, -0.01923, -0.7495, -0.6617, 0.1898, -0.3834, -0.9039, -0.4804, -0.6612, -0.5762, -0.8803, -0.1847, -0.4369, -0.8803, -0.1847, -0.4369, -0.9972, 0.02217, -0.07201, -0.7912, 0.6091, 0.05468, 0.5232, 0.8521, -0.01467, 0.7224, 0.4293, -0.542, 0.02654, 0.5965, -0.8022, -0.8337, 0.5401, -0.115, -0.8357, 0.5291, 0.1472, -0.5768, 0.7822, 0.2356, 0.8181, -0.547, -0.1778, 0.3869, -0.9198, -0.06546, 0.9656, 0.2549, -0.05186, -0.7912, 0.6091, 0.05468, -0.8337, 0.5401, -0.115, -0.5438, 0.8367, -0.06473, 0.007439, -0.7594, -0.6506, -0.01923, -0.7495, -0.6617, 0.2456, -0.9421, -0.2285, -0.5122, -0.8503, -0.1214, -0.9079, -0.4019, 0.119, -0.8248, -0.5213, -0.219, 0.2456, -0.9421, -0.2285, -0.5122, -0.8503, -0.1214, -0.1892, -0.9587, -0.2124, 0.6135, -0.7457, -0.2598, 0.8181, -0.547, -0.1778, 0.9929, -0.1165, 0.02529, -0.414, 0.503, 0.7587, -0.5373, -0.0987, 0.8376, 0.02966, -0.09994, 0.9946, -0.5768, 0.7822, 0.2356, -0.4447, 0.7441, 0.4986, 0.02861, 0.8595, 0.5104, 0.6844, 0.7158, 0.1388, 0.6462, 0.7623, -0.03613, 0.04828, 0.9858, 0.1606, 0.6844, 0.7158, 0.1388, 0.9479, 0.2824, 0.1476, 0.9489, 0.3153, 0.01562, 0.9479, 0.2824, 0.1476, 0.8351, 0.256, 0.4869, 0.9423, -0.138, 0.3051, 0.6205, -0.7225, -0.3049, 0.6471, -0.5654, -0.5115, 0.9848, -0.1708, 0.03299, 0.6205, -0.7225, -0.3049, 0.9848, -0.1708, 0.03299, 0.9578, -0.2359, 0.1641, 0.6289, -0.3076, -0.714, 0.9954, -0.09238, 0.02668, 0.9954, -0.0949, -0.008599, 0.8071, -0.1702, -0.5653, 0.9962, 0.08688, -0.007612, 0.9954, -0.09238, 0.02668, 0.8071, -0.1702, -0.5653, 0.9954, -0.09238, 0.02668, 0.6289, -0.3076, -0.714, 1.364e-06, -1.0, -0.003687, 0.06508, -0.9166, 0.3945, 0.1516, -0.6506, 0.7442, 0.6232, -0.5253, 0.5794, 0.5982, -0.5616, 0.5716, 0.2784, -0.6784, 0.6799, 0.6232, -0.5253, 0.5794, 0.2784, -0.6784, 0.6799, 0.1516, -0.6506, 0.7442, 0.6968, 0.02106, -0.7169, 0.7681, 0.5909, -0.2466, 0.894, 0.4374, -0.09685, 0.6471, -0.5654, -0.5115, 0.6289, -0.3076, -0.714, 0.9954, -0.0949, -0.008599, 0.6471, -0.5654, -0.5115, 0.9954, -0.0949, -0.008599, 0.9848, -0.1708, 0.03299, 0.8071, -0.1702, -0.5653, 0.6968, 0.02106, -0.7169, 0.894, 0.4374, -0.09685, 0.8071, -0.1702, -0.5653, 0.894, 0.4374, -0.09685, 0.9551, 0.2891, -0.06451, -0.6496, -0.7131, -0.2636, -0.9716, -0.1896, 0.1416, -0.9848, -0.1708, 0.03299, -0.6496, -0.7131, -0.2636, -0.9848, -0.1708, 0.03299, -0.6471, -0.5654, -0.5115, -0.9921, -0.1204, -0.03464, -0.9954, -0.0949, -0.008599, -0.9954, -0.09238, 0.02668, -0.8071, -0.1702, -0.5653, -0.9921, -0.1204, -0.03464, -0.9954, -0.09238, 0.02668, -0.8071, -0.1702, -0.5653, -0.9954, -0.09238, 0.02668, -0.9962, 0.08688, -0.007612, 1.364e-06, -1.0, -0.003687, -0.1516, -0.6506, 0.7442, 0.1243, -0.9799, 0.1557, -0.6232, -0.5253, 0.5794, -0.1516, -0.6506, 0.7442, -0.2784, -0.6784, 0.6799, -0.6232, -0.5253, 0.5794, -0.2784, -0.6784, 0.6799, -0.5982, -0.5616, 0.5715, -0.6968, 0.02106, -0.7169, -0.894, 0.4374, -0.09685, -0.7681, 0.5909, -0.2466, -0.9921, -0.1204, -0.03464, -0.6471, -0.5654, -0.5115, -0.9848, -0.1708, 0.03299, -0.9848, -0.1708, 0.03299, -0.9917, -0.1282, -0.01259, -0.9954, -0.0949, -0.008599, -0.9848, -0.1708, 0.03299, -0.9954, -0.0949, -0.008599, -0.9921, -0.1204, -0.03464, -0.8071, -0.1702, -0.5653, -0.9551, 0.2891, -0.06452, -0.894, 0.4374, -0.09685, -0.8071, -0.1702, -0.5653, -0.894, 0.4374, -0.09685, -0.6968, 0.02106, -0.7169, 0.8678, -0.3705, 0.3312, 0.6232, -0.5253, 0.5794, 0.6117, -0.7911, -0.007118, 0.6232, -0.5253, 0.5794, 0.1516, -0.6506, 0.7442, 0.06508, -0.9166, 0.3945, -0.8678, -0.3705, 0.3312, -0.5644, -0.7523, 0.3398, -0.6232, -0.5253, 0.5794, -0.6232, -0.5253, 0.5794, 0.1243, -0.9799, 0.1557, -0.1516, -0.6506, 0.7442, 0.6117, -0.7911, -0.007118, 0.6205, -0.7225, -0.3049, 0.8678, -0.3705, 0.3312, 0.06508, -0.9166, 0.3945, 0.6117, -0.7911, -0.007118, 0.6232, -0.5253, 0.5794, -0.5644, -0.7523, 0.3398, -0.8678, -0.3705, 0.3312, -0.6496, -0.7131, -0.2636, 0.1243, -0.9799, 0.1557, -0.6232, -0.5253, 0.5794, -0.5644, -0.7523, 0.3398, 0.9958, -0.05979, 0.06909, 0.08231, 0.5792, -0.811, 0.07351, 0.4881, -0.8697, 0.9958, -0.05979, 0.06909, 0.07351, 0.4881, -0.8697, 0.9616, -0.2605, -0.08673, -0.08873, -0.6663, 0.7404, 0.9958, -0.05979, 0.06909, 0.9616, -0.2605, -0.08673, -0.08873, -0.6663, 0.7404, 0.9616, -0.2605, -0.08673, -0.09029, -0.6657, 0.7407, 0.07351, 0.4881, -0.8697, -0.9864, -0.0695, -0.1489, -0.8417, 0.4862, 0.2347, 0.07351, 0.4881, -0.8697, -0.8417, 0.4862, 0.2347, 0.1019, 0.8741, -0.475, -0.9864, -0.0695, -0.1489, -0.09029, -0.6657, 0.7407, -0.04538, -0.156, 0.9867, -0.9864, -0.0695, -0.1489, -0.04538, -0.156, 0.9867, -0.8417, 0.4862, 0.2347, -0.9913, 0.1313, 0.003419, -0.08873, -0.6663, 0.7404, -0.09029, -0.6657, 0.7407, -0.9913, 0.1313, 0.003419, -0.09029, -0.6657, 0.7407, -0.9864, -0.0695, -0.1489, 0.08231, 0.5792, -0.811, -0.9913, 0.1313, 0.003419, -0.9864, -0.0695, -0.1489, 0.08231, 0.5792, -0.811, -0.9864, -0.0695, -0.1489, 0.07351, 0.4881, -0.8697, -0.04538, -0.156, 0.9867, 0.9053, 0.3124, 0.2879, 0.706, 0.5112, 0.4901, -0.04538, -0.156, 0.9867, 0.706, 0.5112, 0.4901, -0.006588, 0.2663, 0.9639, 0.1019, 0.8741, -0.475, -0.8417, 0.4862, 0.2347, -0.6268, 0.639, 0.4458, 0.1019, 0.8741, -0.475, -0.6268, 0.639, 0.4458, 0.09289, 0.9934, 0.06674, -0.09029, -0.6657, 0.7407, 0.9616, -0.2605, -0.08673, 0.9053, 0.3124, 0.2879, -0.09029, -0.6657, 0.7407, 0.9053, 0.3124, 0.2879, -0.04538, -0.156, 0.9867, 0.9616, -0.2605, -0.08673, 0.07351, 0.4881, -0.8697, 0.1019, 0.8741, -0.475, 0.9616, -0.2605, -0.08673, 0.1019, 0.8741, -0.475, 0.9053, 0.3124, 0.2879, 0.09289, 0.9934, 0.06674, -0.006588, 0.2663, 0.9639, 0.706, 0.5112, 0.4901, 0.09289, 0.9934, 0.06674, -0.6268, 0.639, 0.4458, -0.006588, 0.2663, 0.9639, 0.9053, 0.3124, 0.2879, 0.1019, 0.8741, -0.475, 0.09289, 0.9934, 0.06674, 0.9053, 0.3124, 0.2879, 0.09289, 0.9934, 0.06674, 0.706, 0.5112, 0.4901, -0.8417, 0.4862, 0.2347, -0.04538, -0.156, 0.9867, -0.006588, 0.2663, 0.9639, -0.8417, 0.4862, 0.2347, -0.006588, 0.2663, 0.9639, -0.6268, 0.639, 0.4458, 0.8071, -0.1702, -0.5653, 0.6289, -0.3076, -0.714, -0.4404, -0.2967, -0.8474, 0.8071, -0.1702, -0.5653, -0.4404, -0.2967, -0.8474, -0.4049, -0.3371, -0.85, -0.3932, 0.2484, -0.8852, 6.761e-07, 0.3423, -0.9396, -1.196e-05, -0.7149, -0.6993, -0.3932, 0.2484, -0.8852, -1.196e-05, -0.7149, -0.6993, 0.1417, -0.6871, -0.7127, 0.06508, -0.9166, 0.3945, 1.364e-06, -1.0, -0.003687, -1.457e-05, -0.3329, -0.943, 0.06508, -0.9166, 0.3945, -1.457e-05, -0.3329, -0.943, 0.02399, -0.5829, -0.8122, -0.6496, -0.7131, -0.2636, -0.6471, -0.5654, -0.5115, 0.4331, -0.5187, -0.7372, -0.6496, -0.7131, -0.2636, 0.4331, -0.5187, -0.7372, 0.4064, -0.6451, -0.6471, -0.8071, -0.1702, -0.5653, -0.6968, 0.02106, -0.7169, 0.2346, -0.6332, -0.7376, -0.8071, -0.1702, -0.5653, 0.2346, -0.6332, -0.7376, 0.4049, -0.3371, -0.85, -0.5644, -0.7523, 0.3398, -0.6496, -0.7131, -0.2636, 0.4064, -0.6451, -0.6471, -0.5644, -0.7523, 0.3398, 0.4064, -0.6451, -0.6471, 0.1886, -0.7125, -0.6758, 0.3932, 0.2484, -0.8853, 0.6968, 0.02106, -0.7169, -0.2346, -0.6332, -0.7376, 0.3932, 0.2484, -0.8853, -0.2346, -0.6332, -0.7376, -0.1417, -0.6871, -0.7127, 0.6471, -0.5654, -0.5115, 0.6205, -0.7225, -0.3049, -0.4366, -0.555, -0.7081, 0.6471, -0.5654, -0.5115, -0.4366, -0.555, -0.7081, -0.4331, -0.5187, -0.7372, 0.1243, -0.9799, 0.1557, -0.5644, -0.7523, 0.3398, 0.1886, -0.7125, -0.6758, 0.1243, -0.9799, 0.1557, 0.1886, -0.7125, -0.6758, -0.024, -0.5829, -0.8122, 0.6968, 0.02106, -0.7169, 0.8071, -0.1702, -0.5653, -0.4049, -0.3371, -0.85, 0.6968, 0.02106, -0.7169, -0.4049, -0.3371, -0.85, -0.2346, -0.6332, -0.7376, 0.6289, -0.3076, -0.714, 0.6471, -0.5654, -0.5115, -0.4331, -0.5187, -0.7372, 0.6289, -0.3076, -0.714, -0.4331, -0.5187, -0.7372, -0.4404, -0.2967, -0.8474, 1.364e-06, -1.0, -0.003687, 0.1243, -0.9799, 0.1557, -0.024, -0.5829, -0.8122, 1.364e-06, -1.0, -0.003687, -0.024, -0.5829, -0.8122, -1.457e-05, -0.3329, -0.943, -0.6968, 0.02106, -0.7169, -0.3932, 0.2484, -0.8852, 0.1417, -0.6871, -0.7127, -0.6968, 0.02106, -0.7169, 0.1417, -0.6871, -0.7127, 0.2346, -0.6332, -0.7376, 0.6117, -0.7911, -0.007118, 0.06508, -0.9166, 0.3945, 0.02399, -0.5829, -0.8122, 0.6117, -0.7911, -0.007118, 0.02399, -0.5829, -0.8122, -0.1886, -0.7125, -0.6758, 0.6205, -0.7225, -0.3049, 0.6117, -0.7911, -0.007118, -0.1886, -0.7125, -0.6758, 0.6205, -0.7225, -0.3049, -0.1886, -0.7125, -0.6758, -0.4366, -0.555, -0.7081, 6.761e-07, 0.3423, -0.9396, 0.3932, 0.2484, -0.8853, -0.1417, -0.6871, -0.7127, 6.761e-07, 0.3423, -0.9396, -0.1417, -0.6871, -0.7127, -1.196e-05, -0.7149, -0.6993, -0.9921, -0.1204, -0.03464, -0.8071, -0.1702, -0.5653, 0.4049, -0.3371, -0.85, -0.9921, -0.1204, -0.03464, 0.4049, -0.3371, -0.85, 0.4404, -0.2967, -0.8474, 0.4404, -0.2967, -0.8474, 0.4331, -0.5187, -0.7372, -0.6471, -0.5654, -0.5115, 0.4404, -0.2967, -0.8474, -0.6471, -0.5654, -0.5115, -0.9921, -0.1204, -0.03464, 0.5074, 0.7365, -0.4474, 0.7681, 0.5909, -0.2466, 0.6968, 0.02106, -0.7169, 0.5074, 0.7365, -0.4474, 0.6968, 0.02106, -0.7169, 0.3932, 0.2484, -0.8853, -0.8982, -0.2648, 0.3508, -0.9124, -0.2446, 0.3282, -0.6496, -0.7131, -0.2636, -0.8982, -0.2648, 0.3508, -0.6496, -0.7131, -0.2636, -0.8678, -0.3705, 0.3312, 0.8982, -0.2648, 0.3508, 0.877, -0.3215, 0.357, 0.8678, -0.3705, 0.3312, 0.2784, -0.6784, 0.6799, 0.1892, -0.7345, 0.6517, 0.1516, -0.6506, 0.7442, -1.371e-06, 0.8633, -0.5048, 0.2654, 0.8265, -0.4964, 0.3932, 0.2484, -0.8853, -1.371e-06, 0.8633, -0.5048, 0.3932, 0.2484, -0.8853, 6.761e-07, 0.3423, -0.9396, 0.9578, -0.2359, 0.1641, 0.9245, -0.2097, 0.3184, 0.6205, -0.7225, -0.3049, -0.5074, 0.7365, -0.4474, -0.2654, 0.8265, -0.4964, -0.3932, 0.2484, -0.8852, -0.9962, 0.08688, -0.007612, -0.9551, 0.2891, -0.06452, -0.8071, -0.1702, -0.5653, 0.877, -0.3215, 0.357, 0.5982, -0.5616, 0.5716, 0.6232, -0.5253, 0.5794, 0.877, -0.3215, 0.357, 0.6232, -0.5253, 0.5794, 0.8678, -0.3705, 0.3312, 0.1892, -0.7345, 0.6517, 3.587e-06, -0.7738, 0.6335, 1.364e-06, -1.0, -0.003687, 0.1892, -0.7345, 0.6517, 1.364e-06, -1.0, -0.003687, 0.1516, -0.6506, 0.7442, -0.7681, 0.5909, -0.2466, -0.5074, 0.7365, -0.4474, -0.3932, 0.2484, -0.8852, -0.7681, 0.5909, -0.2466, -0.3932, 0.2484, -0.8852, -0.6968, 0.02106, -0.7169, -0.877, -0.3215, 0.357, -0.8982, -0.2648, 0.3508, -0.8678, -0.3705, 0.3312, -0.1892, -0.7345, 0.6517, -0.2784, -0.6784, 0.6799, -0.1516, -0.6506, 0.7442, -0.2654, 0.8265, -0.4964, -1.371e-06, 0.8633, -0.5048, 6.761e-07, 0.3423, -0.9396, -0.2654, 0.8265, -0.4964, 6.761e-07, 0.3423, -0.9396, -0.3932, 0.2484, -0.8852, -0.9124, -0.2446, 0.3282, -0.9716, -0.1896, 0.1416, -0.6496, -0.7131, -0.2636, 0.9245, -0.2097, 0.3184, 0.8982, -0.2648, 0.3508, 0.8678, -0.3705, 0.3312, 0.9245, -0.2097, 0.3184, 0.8678, -0.3705, 0.3312, 0.6205, -0.7225, -0.3049, -0.5982, -0.5616, 0.5715, -0.877, -0.3215, 0.357, -0.8678, -0.3705, 0.3312, -0.5982, -0.5616, 0.5715, -0.8678, -0.3705, 0.3312, -0.6232, -0.5253, 0.5794, 3.587e-06, -0.7738, 0.6335, -0.1892, -0.7345, 0.6517, -0.1516, -0.6506, 0.7442, 3.587e-06, -0.7738, 0.6335, -0.1516, -0.6506, 0.7442, 1.364e-06, -1.0, -0.003687, 0.2654, 0.8265, -0.4964, 0.5074, 0.7365, -0.4474, 0.3932, 0.2484, -0.8853, 0.9551, 0.2891, -0.06451, 0.9962, 0.08688, -0.007612, 0.8071, -0.1702, -0.5653, 0.8798, -0.01833, 0.4749, 0.6122, -0.4019, 0.681, 0.877, -0.3215, 0.357, 0.8798, -0.01833, 0.4749, 0.877, -0.3215, 0.357, 0.8982, -0.2648, 0.3508, 0.6122, -0.4019, 0.681, -0.01267, -0.3496, 0.9368, 2.09e-07, -0.6431, 0.7658, -0.6748, 0.6095, 0.4161, -0.06569, 0.02548, 0.9975, -0.08873, -0.6663, 0.7404, -0.6748, 0.6095, 0.4161, -0.08873, -0.6663, 0.7404, -0.9913, 0.1313, 0.003419, 0.8798, -0.01833, 0.4749, 0.8982, -0.2648, 0.3508, 0.9245, -0.2097, 0.3184, 0.5196, 0.8151, -0.2561, 6.099e-07, 0.9612, -0.2757, 0.4826, 0.8758, -0.01169, 0.6122, -0.4019, 0.681, 0.5982, -0.5616, 0.5716, 0.877, -0.3215, 0.357, 0.6122, -0.4019, 0.681, 2.09e-07, -0.6431, 0.7658, 0.1892, -0.7345, 0.6517, 0.6122, -0.4019, 0.681, 0.1892, -0.7345, 0.6517, 0.2784, -0.6784, 0.6799, 0.6122, -0.4019, 0.681, 0.5697, 0.04405, 0.8207, 0.01632, -0.1171, 0.993, 0.9262, 0.3103, 0.214, 0.6601, 0.5305, 0.5319, 0.8798, -0.01833, 0.4749, 0.9262, 0.3103, 0.214, 0.8751, 0.4839, -0.008621, 0.4826, 0.8758, -0.01169, 0.4826, 0.8758, -0.01169, 0.0, 0.9218, -0.3877, 0.5985, 0.8006, 0.02814, 6.099e-07, 0.9612, -0.2757, 0.5196, 0.8151, -0.2561, 0.5074, 0.7365, -0.4474, 6.099e-07, 0.9612, -0.2757, 0.5074, 0.7365, -0.4474, 0.2654, 0.8265, -0.4964, 0.4826, 0.8758, -0.01169, 0.8751, 0.4839, -0.008621, 0.5196, 0.8151, -0.2561, 0.9262, 0.3103, 0.214, 0.4826, 0.8758, -0.01169, 0.5985, 0.8006, 0.02814, 0.4826, 0.8758, -0.01169, 6.099e-07, 0.9612, -0.2757, 0.0, 0.9999, 0.01605, 0.5697, 0.04405, 0.8207, 0.6122, -0.4019, 0.681, 0.8798, -0.01833, 0.4749, 0.5697, 0.04405, 0.8207, 0.8798, -0.01833, 0.4749, 0.6601, 0.5305, 0.5319, 0.5697, 0.04405, 0.8207, 0.6601, 0.5305, 0.5319, -0.06569, 0.02548, 0.9975, 0.5985, 0.8006, 0.02814, 0.06097, 0.9353, -0.3486, 0.6601, 0.5305, 0.5319, 0.9262, 0.3103, 0.214, 0.5985, 0.8006, 0.02814, 0.6601, 0.5305, 0.5319, -0.01267, -0.3496, 0.9368, 0.6122, -0.4019, 0.681, 0.01632, -0.1171, 0.993, 0.01632, -0.1171, 0.993, 0.5697, 0.04405, 0.8207, -0.06569, 0.02548, 0.9975, 0.06097, 0.9353, -0.3486, 0.5985, 0.8006, 0.02814, 0.0, 0.9218, -0.3877, 0.0, 0.9218, -0.3877, 0.4826, 0.8758, -0.01169, 0.0, 0.9999, 0.01605, 2.09e-07, -0.6431, 0.7658, 3.587e-06, -0.7738, 0.6335, 0.1892, -0.7345, 0.6517, 6.099e-07, 0.9612, -0.2757, 0.2654, 0.8265, -0.4964, -1.371e-06, 0.8633, -0.5048, 0.5196, 0.8151, -0.2561, 0.7681, 0.5909, -0.2466, 0.5074, 0.7365, -0.4474, 0.8751, 0.4839, -0.008621, 0.9895, 0.1326, 0.05661, 0.9962, 0.08688, -0.007612, 0.8751, 0.4839, -0.008621, 0.9962, 0.08688, -0.007612, 0.9551, 0.2891, -0.06451, 0.9262, 0.3103, 0.214, 0.8798, -0.01833, 0.4749, 0.9859, -0.1055, 0.1301, 0.9859, -0.1055, 0.1301, 0.8798, -0.01833, 0.4749, 0.9245, -0.2097, 0.3184, 0.9859, -0.1055, 0.1301, 0.9245, -0.2097, 0.3184, 0.9578, -0.2359, 0.1641, 0.9895, 0.1326, 0.05661, 0.9262, 0.3103, 0.214, 0.9859, -0.1055, 0.1301, 0.9895, 0.1326, 0.05661, 0.8751, 0.4839, -0.008621, 0.9262, 0.3103, 0.214, -0.8589, -0.02454, 0.5115, -0.8982, -0.2648, 0.3508, -0.877, -0.3215, 0.357, -0.8589, -0.02454, 0.5115, -0.877, -0.3215, 0.357, -0.6102, -0.388, 0.6908, -0.6102, -0.388, 0.6908, 2.09e-07, -0.6431, 0.7658, -0.01267, -0.3496, 0.9368, 0.6601, 0.5305, 0.5319, 0.06097, 0.9353, -0.3486, 0.08231, 0.5792, -0.811, 0.6601, 0.5305, 0.5319, 0.08231, 0.5792, -0.811, 0.9958, -0.05979, 0.06909, -0.8589, -0.02454, 0.5115, -0.9124, -0.2446, 0.3282, -0.8982, -0.2648, 0.3508, -0.5196, 0.8151, -0.2561, -0.4826, 0.8758, -0.01169, 6.099e-07, 0.9612, -0.2757, -0.6102, -0.388, 0.6908, -0.877, -0.3215, 0.357, -0.5982, -0.5616, 0.5715, -0.6102, -0.388, 0.6908, -0.2784, -0.6784, 0.6799, -0.1892, -0.7345, 0.6517, -0.6102, -0.388, 0.6908, -0.1892, -0.7345, 0.6517, 2.09e-07, -0.6431, 0.7658, -0.6102, -0.388, 0.6908, 0.01632, -0.1171, 0.993, -0.4883, -0.0221, 0.8724, -0.9319, 0.305, 0.1962, -0.8589, -0.02454, 0.5115, -0.6748, 0.6095, 0.4161, -0.9319, 0.305, 0.1962, -0.4826, 0.8758, -0.01169, -0.8751, 0.4839, -0.008623, -0.4826, 0.8758, -0.01169, -0.5681, 0.8177, -0.09267, 0.0, 0.9218, -0.3877, 6.099e-07, 0.9612, -0.2757, -0.2654, 0.8265, -0.4964, -0.5074, 0.7365, -0.4474, 6.099e-07, 0.9612, -0.2757, -0.5074, 0.7365, -0.4474, -0.5196, 0.8151, -0.2561, -0.4826, 0.8758, -0.01169, -0.5196, 0.8151, -0.2561, -0.8751, 0.4839, -0.008623, -0.9319, 0.305, 0.1962, -0.5681, 0.8177, -0.09267, -0.4826, 0.8758, -0.01169, -0.4826, 0.8758, -0.01169, 0.0, 0.9999, 0.01605, 6.099e-07, 0.9612, -0.2757, -0.4883, -0.0221, 0.8724, -0.8589, -0.02454, 0.5115, -0.6102, -0.388, 0.6908, -0.4883, -0.0221, 0.8724, -0.6748, 0.6095, 0.4161, -0.8589, -0.02454, 0.5115, -0.4883, -0.0221, 0.8724, -0.06569, 0.02548, 0.9975, -0.6748, 0.6095, 0.4161, -0.5681, 0.8177, -0.09267, -0.6748, 0.6095, 0.4161, 0.06097, 0.9353, -0.3486, -0.9319, 0.305, 0.1962, -0.6748, 0.6095, 0.4161, -0.5681, 0.8177, -0.09267, -0.01267, -0.3496, 0.9368, 0.01632, -0.1171, 0.993, -0.6102, -0.388, 0.6908, 0.01632, -0.1171, 0.993, -0.06569, 0.02548, 0.9975, -0.4883, -0.0221, 0.8724, 0.06097, 0.9353, -0.3486, 0.0, 0.9218, -0.3877, -0.5681, 0.8177, -0.09267, 0.0, 0.9218, -0.3877, 0.0, 0.9999, 0.01605, -0.4826, 0.8758, -0.01169, 2.09e-07, -0.6431, 0.7658, -0.1892, -0.7345, 0.6517, 3.587e-06, -0.7738, 0.6335, 6.099e-07, 0.9612, -0.2757, -1.371e-06, 0.8633, -0.5048, -0.2654, 0.8265, -0.4964, -0.5196, 0.8151, -0.2561, -0.5074, 0.7365, -0.4474, -0.7681, 0.5909, -0.2466, -0.8751, 0.4839, -0.008623, -0.9551, 0.2891, -0.06452, -0.9962, 0.08688, -0.007612, -0.8751, 0.4839, -0.008623, -0.9962, 0.08688, -0.007612, -0.9895, 0.1326, 0.05661, -0.9319, 0.305, 0.1962, -0.9859, -0.1055, 0.1301, -0.8589, -0.02454, 0.5115, -0.9859, -0.1055, 0.1301, -0.9716, -0.1896, 0.1416, -0.9124, -0.2446, 0.3282, -0.9859, -0.1055, 0.1301, -0.9124, -0.2446, 0.3282, -0.8589, -0.02454, 0.5115, -0.9895, 0.1326, 0.05661, -0.9859, -0.1055, 0.1301, -0.9319, 0.305, 0.1962, -0.9895, 0.1326, 0.05661, -0.9319, 0.305, 0.1962, -0.8751, 0.4839, -0.008623, 0.06097, 0.9353, -0.3486, -0.6748, 0.6095, 0.4161, -0.9913, 0.1313, 0.003419, 0.06097, 0.9353, -0.3486, -0.9913, 0.1313, 0.003419, 0.08231, 0.5792, -0.811, -0.06569, 0.02548, 0.9975, 0.6601, 0.5305, 0.5319, 0.9958, -0.05979, 0.06909, -0.06569, 0.02548, 0.9975, 0.9958, -0.05979, 0.06909, -0.08873, -0.6663, 0.7404, 0.2346, -0.6332, -0.7376, 0.1417, -0.6871, -0.7126, 0.3544, -0.8602, -0.3667, 0.2346, -0.6332, -0.7376, 0.3544, -0.8602, -0.3667, 0.6167, -0.6522, -0.4407, 0.4064, -0.6451, -0.6471, 0.4331, -0.5187, -0.7372, 0.7986, -0.2815, -0.5319, 0.4064, -0.6451, -0.6471, 0.7986, -0.2815, -0.5319, 0.7884, -0.2116, -0.5777, -0.2346, -0.6332, -0.7376, -0.4049, -0.3371, -0.85, -0.7687, -0.266, -0.5817, -0.2346, -0.6332, -0.7376, -0.7687, -0.266, -0.5817, -0.6167, -0.6522, -0.4407, 0.1417, -0.6871, -0.7126, -2.232e-05, -0.7149, -0.6993, -1.018e-06, -0.9431, -0.3326, 0.1417, -0.6871, -0.7126, -1.018e-06, -0.9431, -0.3326, 0.3544, -0.8602, -0.3667, -0.1886, -0.7125, -0.6758, 0.02399, -0.5829, -0.8122, -0.1325, 0.2648, -0.9552, -0.1886, -0.7125, -0.6758, -0.1325, 0.2648, -0.9552, -0.5363, 0.09976, -0.8381, -0.02402, -0.5829, -0.8122, 0.1886, -0.7125, -0.6758, 0.5363, 0.09978, -0.8381, -0.02402, -0.5829, -0.8122, 0.5363, 0.09978, -0.8381, 0.1325, 0.2648, -0.9552, -1.061e-05, -0.3328, -0.943, -0.02402, -0.5829, -0.8122, 0.1325, 0.2648, -0.9552, -1.061e-05, -0.3328, -0.943, 0.1325, 0.2648, -0.9552, -1.129e-05, 0.1217, -0.9926, -0.4366, -0.555, -0.7081, -0.1886, -0.7125, -0.6758, -0.5363, 0.09976, -0.8381, -0.4366, -0.555, -0.7081, -0.5363, 0.09976, -0.8381, -0.7883, -0.2116, -0.5777, -2.232e-05, -0.7149, -0.6993, -0.1417, -0.6871, -0.7126, -0.3544, -0.8602, -0.3667, -2.232e-05, -0.7149, -0.6993, -0.3544, -0.8602, -0.3667, -1.018e-06, -0.9431, -0.3326, -0.4404, -0.2967, -0.8474, -0.4331, -0.5187, -0.7371, -0.7986, -0.2815, -0.5319, -0.4404, -0.2967, -0.8474, -0.7986, -0.2815, -0.5319, -0.7927, -0.1364, -0.5941, 0.1886, -0.7125, -0.6758, 0.4064, -0.6451, -0.6471, 0.7884, -0.2116, -0.5777, 0.1886, -0.7125, -0.6758, 0.7884, -0.2116, -0.5777, 0.5363, 0.09978, -0.8381, -0.1417, -0.6871, -0.7126, -0.2346, -0.6332, -0.7376, -0.6167, -0.6522, -0.4407, -0.1417, -0.6871, -0.7126, -0.6167, -0.6522, -0.4407, -0.3544, -0.8602, -0.3667, 0.02399, -0.5829, -0.8122, -1.061e-05, -0.3328, -0.943, -1.129e-05, 0.1217, -0.9926, 0.02399, -0.5829, -0.8122, -1.129e-05, 0.1217, -0.9926, -0.1325, 0.2648, -0.9552, -0.4049, -0.3371, -0.85, -0.4404, -0.2967, -0.8474, -0.7927, -0.1364, -0.5941, -0.4049, -0.3371, -0.85, -0.7927, -0.1364, -0.5941, -0.7687, -0.266, -0.5817, 0.4049, -0.3371, -0.85, 0.2346, -0.6332, -0.7376, 0.6167, -0.6522, -0.4407, 0.4049, -0.3371, -0.85, 0.6167, -0.6522, -0.4407, 0.7687, -0.266, -0.5817, -0.4331, -0.5187, -0.7371, -0.4366, -0.555, -0.7081, -0.7883, -0.2116, -0.5777, -0.4331, -0.5187, -0.7371, -0.7883, -0.2116, -0.5777, -0.7986, -0.2815, -0.5319, 0.7927, -0.1364, -0.5941, 0.4404, -0.2967, -0.8474, 0.4049, -0.3371, -0.85, 0.7927, -0.1364, -0.5941, 0.4049, -0.3371, -0.85, 0.7687, -0.266, -0.5817, 0.7986, -0.2815, -0.5319, 0.4331, -0.5187, -0.7372, 0.4404, -0.2967, -0.8474, 0.7986, -0.2815, -0.5319, 0.4404, -0.2967, -0.8474, 0.7927, -0.1364, -0.5941, 0.2784, -0.6784, 0.6799, 0.5982, -0.5616, 0.5716, 0.6122, -0.4019, 0.681, -0.9962, 0.08688, -0.007612, -0.9954, -0.09238, 0.02668, -0.9895, 0.1326, 0.05661, -0.5982, -0.5616, 0.5715, -0.2784, -0.6784, 0.6799, -0.6102, -0.388, 0.6908, -0.9954, -0.0949, -0.008599, -0.9917, -0.1282, -0.01259, -0.9859, -0.1055, 0.1301, -0.9917, -0.1282, -0.01259, -0.9848, -0.1708, 0.03299, -0.9859, -0.1055, 0.1301, 0.9551, 0.2891, -0.06451, 0.894, 0.4374, -0.09685, 0.8751, 0.4839, -0.008621, -0.9954, -0.09238, 0.02668, -0.9954, -0.0949, -0.008599, -0.9859, -0.1055, 0.1301, -0.9954, -0.09238, 0.02668, -0.9859, -0.1055, 0.1301, -0.9895, 0.1326, 0.05661, -0.7681, 0.5909, -0.2466, -0.894, 0.4374, -0.09685, -0.8751, 0.4839, -0.008623, -0.7681, 0.5909, -0.2466, -0.8751, 0.4839, -0.008623, -0.5196, 0.8151, -0.2561, -0.9848, -0.1708, 0.03299, -0.9716, -0.1896, 0.1416, -0.9859, -0.1055, 0.1301, 0.9954, -0.09238, 0.02668, 0.9962, 0.08688, -0.007612, 0.9895, 0.1326, 0.05661, -0.894, 0.4374, -0.09685, -0.9551, 0.2891, -0.06452, -0.8751, 0.4839, -0.008623, 0.9848, -0.1708, 0.03299, 0.9954, -0.0949, -0.008599, 0.9859, -0.1055, 0.1301, 0.9954, -0.0949, -0.008599, 0.9954, -0.09238, 0.02668, 0.9895, 0.1326, 0.05661, 0.9954, -0.0949, -0.008599, 0.9895, 0.1326, 0.05661, 0.9859, -0.1055, 0.1301, 0.894, 0.4374, -0.09685, 0.7681, 0.5909, -0.2466, 0.5196, 0.8151, -0.2561, 0.894, 0.4374, -0.09685, 0.5196, 0.8151, -0.2561, 0.8751, 0.4839, -0.008621, 0.9578, -0.2359, 0.1641, 0.9848, -0.1708, 0.03299, 0.9859, -0.1055, 0.1301])] * 3)])

# ---- objects
ob_hair = bpy.data.objects.new('Hair', me_cube_001)

# ---- transforms, parenting, visibility, modifiers, constraints
ob_hair.location = (0.0, 0.0, 0.0)
ob_hair.rotation_mode = 'QUATERNION'
ob_hair.rotation_quaternion = (1.0, 0.0, 0.0, 0.0)
_vg = ob_hair.vertex_groups.new(name='root')
_vg = ob_hair.vertex_groups.new(name='back')
_vg = ob_hair.vertex_groups.new(name='head')
_vg = ob_hair.vertex_groups.new(name='eyelids')
_vg = ob_hair.vertex_groups.new(name='jaw')
_vg = ob_hair.vertex_groups.new(name='mouthCorners')
_vg = ob_hair.vertex_groups.new(name='eyebrows')
_vg = ob_hair.vertex_groups.new(name='arm1L')
_vg = ob_hair.vertex_groups.new(name='arm2L')
_vg = ob_hair.vertex_groups.new(name='arm1R')
_vg = ob_hair.vertex_groups.new(name='arm2R')
_vg = ob_hair.vertex_groups.new(name='leg1L')
_vg = ob_hair.vertex_groups.new(name='leg2L')
_vg = ob_hair.vertex_groups.new(name='leg1R')
_vg = ob_hair.vertex_groups.new(name='leg2R')
_vg = ob_hair.vertex_groups.new(name='neutral_bone')

# ---- collection membership
scene.collection.objects.link(ob_hair)

# ---- scene / render settings (as saved in the file)
scene.frame_start = 1; scene.frame_end = 250; scene.frame_set(1)
scene.render.engine = 'BLENDER_EEVEE_NEXT'
scene.cycles.sampling_pattern = 'TABULATED_SOBOL'
bpy.context.view_layer.update()

# ---- added for rendering (the .blend has no active camera and no usable light): camera, sun
cam_auto = bpy.data.cameras.new('AutoCamera')
cam_auto.lens = 50.0
cam_auto.sensor_width = 36.0
cam_auto.clip_end = 1000.0
ob_auto_camera = bpy.data.objects.new('AutoCamera', cam_auto)
scene.collection.objects.link(ob_auto_camera)
ob_auto_camera.location = (0.425373, -0.467273, 1.2539)
ob_auto_camera.rotation_euler = (1.09748, -7.21219e-08, 0.694738)
scene.camera = ob_auto_camera
light_auto_sun = bpy.data.lights.new('AutoSun', 'SUN')
light_auto_sun.energy = 3.0
light_auto_sun.angle = 0.0523599
ob_auto_sun = bpy.data.objects.new('AutoSun', light_auto_sun)
scene.collection.objects.link(ob_auto_sun)
ob_auto_sun.rotation_euler = (0.872665, 0.174533, 0.523599)
bpy.context.view_layer.update()
